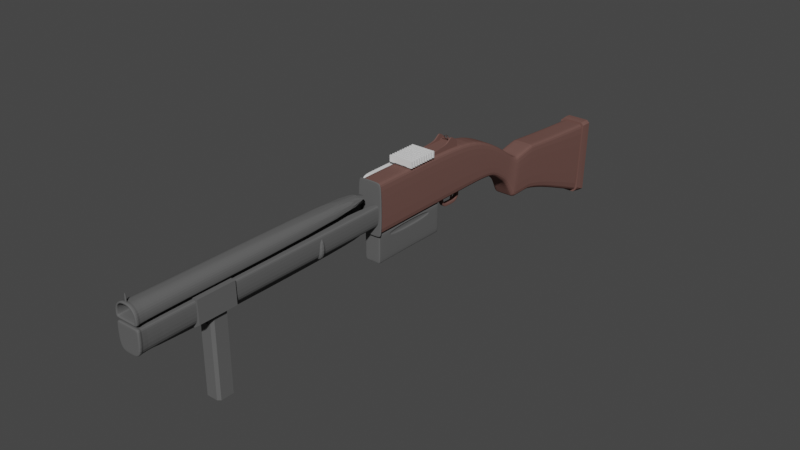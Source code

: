 # Source: Pumppis.blend  (saved by Blender 2.80.59; exported with 4.5.12 LTS)
import bpy
from mathutils import Matrix  # noqa: F401  (used for matrix-valued properties, if any)

bpy.ops.wm.read_factory_settings(use_empty=True)
scene = bpy.context.scene
scene.name = 'Scene'

# ---- collections
col_collection = bpy.data.collections.new('Collection'); scene.collection.children.link(col_collection)
col_booleans = bpy.data.collections.new('Booleans'); scene.collection.children.link(col_booleans)

# ---- materials (node trees are filled in below, after node groups)
mat_wood = bpy.data.materials.new('Wood')
mat_wood.use_transparent_shadow = False
mat_wood.roughness = 0.25
mat_metal = bpy.data.materials.new('Metal')
mat_metal.alpha_threshold = 0.0
mat_metal.use_transparent_shadow = False
mat_metal.roughness = 0.5
mat_metal.line_color = (0.0, 0.0, 0.0, 1.0)

# ---- material node trees
mat_wood.use_nodes = True; mat_wood.node_tree.nodes.clear()
_N = mat_wood.node_tree.nodes; _L = mat_wood.node_tree.links
n0 = _N.new('ShaderNodeOutputMaterial'); n0.name = 'Material Output'; n0.location = (300, 300)
n1 = _N.new('ShaderNodeBsdfPrincipled'); n1.name = 'Principled BSDF'; n1.location = (10, 300)
n1.distribution = 'GGX'
n1.subsurface_method = 'BURLEY'
n1.inputs[0].default_value = (0.1626, 0.08654, 0.07475, 1.0)
n1.inputs[3].default_value = 1.45
n1.inputs[13].default_value = 0.0
_L.new(n1.outputs[0], n0.inputs[0])
n0.is_active_output = True
mat_metal.use_nodes = True; mat_metal.node_tree.nodes.clear()
_N = mat_metal.node_tree.nodes; _L = mat_metal.node_tree.links
n0 = _N.new('ShaderNodeOutputMaterial'); n0.name = 'Material Output'; n0.location = (300, 300)
n1 = _N.new('ShaderNodeBsdfPrincipled'); n1.name = 'Principled BSDF'; n1.location = (10, 300)
n1.distribution = 'GGX'
n1.subsurface_method = 'BURLEY'
n1.inputs[0].default_value = (0.1193, 0.1193, 0.1193, 1.0)
n1.inputs[3].default_value = 1.45
n1.inputs[13].default_value = 0.0
_L.new(n1.outputs[0], n0.inputs[0])
n0.is_active_output = True

# ---- world
world_world = bpy.data.worlds.new('World'); scene.world = world_world
world_world.use_nodes = True; world_world.node_tree.nodes.clear()
_N = world_world.node_tree.nodes; _L = world_world.node_tree.links
n0 = _N.new('ShaderNodeOutputWorld'); n0.name = 'World Output'; n0.location = (300, 300)
n1 = _N.new('ShaderNodeBackground'); n1.name = 'Background'; n1.location = (10, 300)
n1.inputs[0].default_value = (0.05088, 0.05088, 0.05088, 1.0)
_L.new(n1.outputs[0], n0.inputs[0])
n0.is_active_output = True
world_world.color = (0.05088, 0.05088, 0.05088)
world_world.use_sun_shadow = False
world_world.sun_shadow_jitter_overblur = 0.0

# ---- meshes
me_cube_001 = bpy.data.meshes.new('Cube.001')
me_cube_001.from_pydata([(0.0, 0.2069, -0.08424), (0.0, 0.2069, 0.05767), (0.0, 0.09002, -0.08424), (0.0, 0.09002, 0.08424), (0.0, -0.2989, -0.08424), (0.0, 0.2807, -0.0895), (0.0, 0.3021, 0.00474), (0.0, 0.33, -0.1268), (0.0, 0.3563, -0.03294), (0.0, 0.3601, -0.1486), (0.0, 0.3891, -0.05836), (0.0, 0.402, -0.2137), (0.0, 0.4297, -0.06214), (0.0, 0.4809, -0.2133), (0.0, 0.4961, -0.05036), (0.0, 0.613, -0.06176), (0.0, 0.5636, -0.2329), (0.03793, 0.2069, 0.04911), (0.03018, 0.2069, 0.05767), (0.03793, -0.2989, 0.07579), (0.03018, -0.2989, 0.08424), (0.03018, 0.09002, 0.08424), (0.03793, 0.09002, 0.07577), (0.03793, 0.3004, -0.002916), (0.03018, 0.3021, 0.00474), (0.03793, 0.3541, -0.04076), (0.03018, 0.3562, -0.03339), (0.03803, 0.3859, -0.06674), (0.03028, 0.3891, -0.05836), (0.0424, 0.4268, -0.06935), (0.0345, 0.4275, -0.06225), (0.0424, 0.4936, -0.05779), (0.03465, 0.4961, -0.05036), (0.0424, 0.6105, -0.07029), (0.03465, 0.613, -0.06176), (0.02742, 0.2069, -0.08424), (0.03793, 0.2069, -0.07299), (0.02742, -0.2989, -0.08424), (0.03793, -0.2989, -0.07309), (0.03793, 0.09002, -0.07307), (0.02742, 0.09002, -0.08424), (0.02742, 0.2807, -0.0895), (0.03793, 0.283, -0.07944), (0.02742, 0.33, -0.1268), (0.03793, 0.3329, -0.1171), (0.02752, 0.3601, -0.1486), (0.03803, 0.3645, -0.1371), (0.0424, 0.4061, -0.2036), (0.03189, 0.402, -0.2137), (0.03189, 0.4809, -0.2133), (0.0424, 0.4845, -0.2025), (0.0424, 0.5673, -0.2205), (0.03189, 0.5636, -0.2329), (0.03189, 0.8033, -0.3343), (0.0, 0.8033, -0.3343), (0.0, 0.8188, -0.07563), (0.03465, 0.8188, -0.07563), (0.0424, 0.8182, -0.08425), (0.0424, 0.8042, -0.3208), (0.0483, 0.8572, -0.07866), (0.03817, 0.8633, -0.08462), (0.03389, 0.8635, -0.08083), (0.03801, 0.8576, -0.06952), (0.0, 0.8635, -0.08069), (0.0, 0.8576, -0.06952), (0.03435, 0.8452, -0.3475), (0.0298, 0.851, -0.3465), (0.03817, 0.8513, -0.3382), (0.0483, 0.8452, -0.3375), (0.0, 0.8452, -0.3475), (0.0, 0.851, -0.3464), (0.0, 0.821, -0.3426), (0.0, 0.8022, -0.3401), (0.03801, 0.8373, -0.06822), (0.03735, 0.8184, -0.06929), (0.0483, 0.8367, -0.07736), (0.04729, 0.8177, -0.07813), (0.0473, 0.8031, -0.3263), (0.0483, 0.8219, -0.3283), (0.03383, 0.8022, -0.3401), (0.03435, 0.821, -0.3426), (0.0, 0.8184, -0.06929), (0.0, 0.8373, -0.06822), (0.0, 0.4097, -0.06728), (0.0, 0.3913, -0.2078), (0.03351, 0.4073, -0.06832), (0.04147, 0.4066, -0.07471), (0.03149, 0.3913, -0.2078), (0.04199, 0.3955, -0.1975), (0.007289, 0.01503, -0.07569), (0.007289, 0.04564, -0.07201), (0.007289, 0.0341, -0.1046), (0.007289, 0.04327, -0.103), (0.0, 0.04564, -0.07201), (0.0, 0.01503, -0.07569), (0.0, 0.0341, -0.1046), (0.0, 0.04327, -0.103), (0.007289, 0.03921, -0.1188), (0.0, 0.03921, -0.1188), (0.007289, 0.04673, -0.1121), (0.0, 0.04673, -0.1121), (0.007289, 0.04962, -0.1283), (0.0, 0.04962, -0.1283), (0.007289, 0.05238, -0.1174), (0.0, 0.05238, -0.1174), (0.007289, 0.06169, -0.1304), (1.296e-09, 0.06169, -0.1304), (0.007289, 0.06218, -0.119), (1.223e-09, 0.06218, -0.119), (0.007289, 0.08116, -0.1313), (1.025e-09, 0.08116, -0.1313), (0.007289, 0.08126, -0.1199), (9.539e-10, 0.08126, -0.1199), (0.007289, 0.09468, -0.131), (1.025e-09, 0.09468, -0.131), (0.007289, 0.09414, -0.1196), (9.539e-10, 0.09414, -0.1196), (0.007289, 0.1037, -0.1299), (1.025e-09, 0.1037, -0.1299), (0.007289, 0.1015, -0.1188), (9.539e-10, 0.1015, -0.1188), (0.007289, 0.1128, -0.1251), (0.0, 0.1128, -0.1251), (0.007289, 0.1083, -0.1152), (0.0, 0.1083, -0.1152), (0.007289, 0.121, -0.1162), (0.0, 0.121, -0.1162), (0.007289, 0.1133, -0.1108), (0.0, 0.1133, -0.1108), (0.007289, 0.1233, -0.1045), (1.025e-09, 0.1233, -0.1045), (0.007289, 0.1141, -0.1052), (9.539e-10, 0.1141, -0.1052), (0.007289, 0.1225, -0.09128), (1.025e-09, 0.1225, -0.09128), (0.007289, 0.1133, -0.09236), (9.539e-10, 0.1133, -0.09236), (0.007289, 0.124, -0.07979), (0.0, 0.124, -0.07979), (0.007289, 0.1067, -0.08108), (0.0, 0.1067, -0.08108), (0.007289, 0.0306, -0.0917), (0.007289, 0.03942, -0.09181), (0.0, 0.03942, -0.09181), (0.0, 0.0306, -0.0917), (0.0, 0.09718, -0.1041), (0.0, 0.09234, -0.1021), (0.002226, 0.09718, -0.1041), (0.002226, 0.09234, -0.1021), (0.002226, 0.09299, -0.09444), (0.002226, 0.08997, -0.08354), (0.002226, 0.09809, -0.09475), (0.002226, 0.09508, -0.08354), (0.0, 0.09809, -0.09475), (0.0, 0.09508, -0.08354), (0.0, 0.09299, -0.09444), (0.0, 0.08997, -0.08354), (0.002226, 0.09428, -0.111), (0.0, 0.09428, -0.111), (0.0, 0.09013, -0.1074), (0.002226, 0.09013, -0.1074), (0.001721, 0.08783, -0.1168), (0.0, 0.08783, -0.1168), (0.0, 0.08556, -0.1144), (0.001721, 0.08556, -0.1144), (0.002226, 0.09703, -0.08914), (0.002226, 0.09193, -0.08899), (0.0, 0.09193, -0.08899), (0.0, 0.09703, -0.08914), (0.02477, -0.03037, 0.07146), (0.02477, -0.03037, 0.09284), (0.02477, 0.08407, 0.07146), (0.02477, 0.08407, 0.09284), (0.0, 0.08407, 0.06595), (0.0, 0.08407, 0.09284), (0.0, -0.03037, 0.06595), (0.0, -0.03037, 0.09284), (0.02089, 0.08407, 0.09284), (0.02089, -0.03037, 0.07146), (0.02089, 0.08407, 0.07146), (0.02089, -0.03037, 0.09284), (0.02089, 0.08407, 0.09382), (0.02477, 0.08407, 0.09382), (0.02477, -0.03037, 0.0944), (0.02089, -0.03037, 0.0944), (0.02477, 0.04101, 0.07146), (0.02477, 0.06815, 0.07146), (0.02477, 0.06815, 0.09284), (0.02477, 0.04101, 0.09284), (0.0, 0.06815, 0.09284), (0.0, 0.04101, 0.09284), (0.0, 0.06815, 0.06595), (0.0, 0.04101, 0.06595), (0.02089, 0.06815, 0.09284), (0.02089, 0.04101, 0.09284), (0.02089, 0.06815, 0.07146), (0.02089, 0.04101, 0.07146), (0.02477, 0.06815, 0.1076), (0.02477, 0.04101, 0.106), (0.02089, 0.06815, 0.1076), (0.02089, 0.04101, 0.106), (0.02477, 0.05458, 0.07146), (0.02477, 0.05458, 0.09284), (0.0, 0.05458, 0.09284), (0.0, 0.05458, 0.06595), (0.02089, 0.05458, 0.09284), (0.02089, 0.05458, 0.07146), (0.02477, 0.05458, 0.1171), (0.02089, 0.05458, 0.1171), (0.02477, 0.02786, 0.09284), (0.0, 0.02786, 0.09284), (0.0, 0.02786, 0.06595), (0.02089, 0.02786, 0.09284), (0.02089, 0.02786, 0.07146), (0.02477, 0.02786, 0.09588), (0.02089, 0.02786, 0.09588), (0.02477, 0.02786, 0.07146), (0.02007, 0.05448, 0.0895), (0.02007, 0.05448, 0.09873), (0.02007, 0.06677, 0.0895), (0.02007, 0.06677, 0.09873), (0.0, 0.06677, 0.0895), (0.0, 0.06677, 0.09873), (0.0, 0.05448, 0.0895), (0.0, 0.05448, 0.09873), (0.0, -0.2989, 0.08424), (0.0, -0.303, -0.08424), (0.0, -0.303, 0.08424), (0.0, -1.181, 0.07831), (0.0, -1.181, 0.03167), (0.0, -0.3006, 0.07831), (0.0, -0.3006, 0.03167), (0.0, -0.3031, -0.08895), (0.0, -0.2988, -0.08895), (0.0, -0.2988, 0.08895), (0.0, -0.3031, 0.08895), (0.01616, -0.3006, 0.07831), (0.03515, -0.3006, 0.06323), (0.03515, -1.181, 0.06323), (0.01616, -1.181, 0.07831), (0.03515, -0.3006, 0.034), (0.03222, -0.3006, 0.03167), (0.03222, -1.181, 0.03167), (0.03515, -1.181, 0.034), (0.01926, -1.181, -0.06029), (0.0, -0.3006, 0.01543), (0.0, -1.181, 0.01543), (0.002855, -1.177, 0.09399), (0.0, -1.177, 0.1079), (0.002855, -1.173, 0.09399), (0.0, -1.173, 0.1079), (0.0, -1.173, 0.09399), (0.0, -1.177, 0.09399), (0.0, -1.171, 0.07831), (0.0, -1.171, 0.03167), (0.01616, -1.171, 0.07831), (0.03515, -1.171, 0.06323), (0.03222, -1.171, 0.03167), (0.03515, -1.171, 0.034), (0.0, -1.171, -0.06029), (0.0, -1.181, -0.06376), (0.0, -1.17, 0.08277), (0.0, -1.182, 0.08277), (0.0, -1.17, 0.02796), (0.0, -1.182, 0.02796), (0.0175, -1.17, 0.08277), (0.0175, -1.182, 0.08277), (0.0401, -1.182, 0.06505), (0.0401, -1.182, 0.03069), (0.03642, -1.182, 0.02796), (0.0401, -1.17, 0.03069), (0.02184, -1.181, -0.06376), (0.04118, -1.17, -0.05132), (0.0, -1.181, 0.02004), (0.0401, -1.17, 0.06505), (0.03642, -1.17, 0.02796), (0.02184, -1.17, -0.06376), (0.0, -1.17, 0.02004), (0.0, -1.181, 0.07221), (0.0, -1.181, 0.03675), (0.03147, -1.181, 0.06075), (0.01703, -1.181, 0.07221), (0.02924, -1.181, 0.03675), (0.03147, -1.181, 0.03852), (0.01703, -1.018, 0.07221), (0.03147, -1.018, 0.06075), (0.0, -1.018, 0.07221), (0.03147, -1.018, 0.03852), (0.02924, -1.018, 0.03675), (0.0, -1.018, 0.03675), (0.004745, -1.17, -0.05792), (0.004745, -0.299, -0.05792), (0.0, -0.299, -0.08329), (0.0, -0.299, -0.05792), (0.0, -1.17, -0.06238), (0.0, -1.17, -0.05792), (0.03793, -0.2989, -0.07673), (0.02918, -0.2989, -0.08424), (0.02918, -0.2989, 0.08424), (0.03793, -0.2989, 0.07673), (0.03793, -0.303, 0.07673), (0.02918, -0.303, 0.08424), (0.02918, -0.303, -0.08424), (0.03793, -0.303, -0.07673), (0.04475, -0.2988, -0.08147), (0.03612, -0.2988, -0.08895), (0.03612, -0.2988, 0.08895), (0.04475, -0.2988, 0.08147), (0.04475, -0.3031, -0.08147), (0.03612, -0.3031, -0.08895), (0.03612, -0.3031, 0.08895), (0.04475, -0.3031, 0.08147), (0.0, -1.181, -0.06029), (0.0, -0.3006, -0.06029), (0.03515, -0.3006, -0.04905), (0.01926, -0.3006, -0.06029), (0.03515, -1.181, -0.04905), (0.01926, -1.171, -0.06029), (0.03515, -1.171, -0.04905), (0.0, -1.171, 0.01543), (0.0, -1.17, -0.06376), (0.04118, -1.181, -0.05132), (0.003023, -1.17, -0.06238), (0.004745, -1.17, -0.06066), (0.004745, -0.299, -0.08157), (0.003023, -0.299, -0.08329), (0.004745, -1.15, -0.05792), (0.0, -1.15, -0.05792), (0.0, -1.15, -0.08329), (0.003023, -1.15, -0.08329), (0.004745, -1.15, -0.08157), (0.03194, -1.171, 0.01543), (0.03515, -1.171, 0.01241), (0.04118, -1.181, 0.01699), (0.03791, -1.181, 0.02004), (0.03195, -0.3006, 0.01543), (0.03515, -0.3006, 0.01242), (0.03515, -1.181, 0.01237), (0.03183, -1.181, 0.01543), (0.04118, -1.17, 0.017), (0.03793, -1.17, 0.02004), (0.0, -0.558, -0.06575), (0.0, -0.5276, -0.06575), (0.04275, -0.5276, 0.0193), (0.04275, -0.558, 0.0193), (0.04374, -0.5276, -0.05156), (0.02464, -0.5276, -0.0655), (0.02464, -0.558, -0.0655), (0.04374, -0.558, -0.05156), (0.0, -0.5276, 0.0209), (0.0, -0.558, 0.0209), (0.01419, -0.5276, -0.06563), (0.01419, -0.558, -0.06563), (0.002855, -1.177, 0.07697), (0.002855, -1.173, 0.07697), (0.0, -1.177, 0.07697), (0.0, -1.173, 0.07697), (-0.02366, -0.1682, 0.07877), (-0.02739, -0.1682, 0.09303), (-0.02366, -0.02876, 0.07877), (-0.02739, -0.02876, 0.09303), (0.03112, -0.1682, 0.07877), (0.02739, -0.1682, 0.09303), (0.03112, -0.02876, 0.07877), (0.02739, -0.02876, 0.09303), (0.01285, -0.02876, 0.07877), (-0.005387, -0.02876, 0.07877), (-0.009119, -0.02876, 0.09869), (0.009119, -0.02876, 0.09869), (-0.005387, -0.1682, 0.07877), (0.01285, -0.1682, 0.07877), (0.009119, -0.1682, 0.09869), (-0.009119, -0.1682, 0.09869), (-0.01786, -0.02876, 0.07877), (-0.02159, -0.1682, 0.09881), (-0.02159, -0.02876, 0.09881), (-0.01786, -0.1682, 0.07877), (0.02159, -0.02876, 0.09881), (0.02532, -0.1682, 0.07877), (0.02532, -0.02876, 0.07877), (0.02159, -0.1682, 0.09881), (0.02804, -0.05114, -0.11), (0.02804, -0.2531, -0.11), (0.0, -0.2929, -0.1159), (0.0, -0.2579, -0.0839), (0.0, -0.04635, -0.0839), (0.02804, -0.2531, -0.08981), (0.02804, -0.05114, -0.08981), (0.0, -0.04635, -0.1866), (0.0, -0.2579, -0.1866), (0.02804, -0.04635, -0.1159), (0.02804, -0.2579, -0.1159), (0.02361, -0.05114, -0.11), (0.02361, -0.2531, -0.11), (0.02361, -0.05114, -0.08981), (0.02361, -0.2531, -0.08981), (0.0253, -0.01887, -0.1192), (0.0, -0.01887, -0.1192), (0.0253, -0.01887, -0.1819), (0.0, -0.01887, -0.1819), (0.0, -0.2098, -0.1819), (0.0253, -0.2098, -0.1819), (0.0, -0.2098, -0.1192), (0.0253, -0.2098, -0.1192), (0.02804, -0.04635, -0.08744), (0.02449, -0.04635, -0.0839), (0.02804, -0.2579, -0.08744), (0.02449, -0.2579, -0.0839), (0.02804, -0.04635, -0.1838), (0.0246, -0.04635, -0.1866), (0.02804, -0.2579, -0.1838), (0.0246, -0.2579, -0.1866), (0.02703, -0.2929, -0.1159), (0.02804, -0.2919, -0.1159), (0.0, -0.2919, -0.1866), (0.0, -0.2929, -0.1842), (0.0, -0.2929, -0.0849), (0.0, -0.2919, -0.0839), (0.02703, -0.2929, -0.08786), (0.02804, -0.2919, -0.08744), (0.02408, -0.2929, -0.0849), (0.02449, -0.2919, -0.0839), (0.02536, -0.2929, -0.1842), (0.0246, -0.2919, -0.1866), (0.02703, -0.2929, -0.1832), (0.02804, -0.2919, -0.1838), (0.02453, -0.009832, -0.1161), (0.0, -0.009832, -0.1168), (0.02804, -0.01122, -0.1159), (0.02678, -0.009832, -0.116), (0.0, -0.009832, -0.1851), (0.0, -0.009832, -0.1866), (0.0, -0.01122, -0.0839), (0.0, -0.009832, -0.0856), (0.02449, -0.009832, -0.08561), (0.02449, -0.01122, -0.0839), (0.0268, -0.009832, -0.08796), (0.02804, -0.01122, -0.08744), (0.02678, -0.009832, -0.1833), (0.02804, -0.01122, -0.1838), (0.0246, -0.01122, -0.1866), (0.0246, -0.009832, -0.1851), (-0.003676, 0.06071, 0.1135), (-0.003676, 0.05753, 0.1135), (-0.006383, 0.06071, 0.1108), (-0.006383, 0.05753, 0.1108), (-0.007374, 0.06071, 0.1071), (-0.007374, 0.05753, 0.1071), (-0.006383, 0.06071, 0.1034), (-0.006383, 0.05753, 0.1034), (-0.003676, 0.06071, 0.1007), (-0.003676, 0.05753, 0.1007), (-0.003381, 0.06058, 0.113), (-0.003381, 0.05765, 0.113), (-0.005873, 0.06058, 0.1105), (-0.005873, 0.05765, 0.1105), (-0.006785, 0.06058, 0.1071), (-0.006785, 0.05765, 0.1071), (-0.005873, 0.06058, 0.1037), (-0.005873, 0.05765, 0.1037), (-0.003382, 0.06058, 0.1012), (-0.003382, 0.05765, 0.1012), (-0.01249, 0.06071, 0.1031), (-0.01249, 0.05753, 0.1031), (-0.01249, 0.06071, 0.09852), (-0.01249, 0.05753, 0.09852), (-0.008757, 0.05753, 0.1091), (-0.007631, 0.05753, 0.1095), (-0.007631, 0.06071, 0.1095), (-0.008757, 0.06071, 0.1091), (0.0, 0.06071, 0.1145), (0.0, 0.05753, 0.1145), (0.003676, 0.06071, 0.1135), (0.003676, 0.05753, 0.1135), (0.006383, 0.06071, 0.1108), (0.006383, 0.05753, 0.1108), (0.007374, 0.06071, 0.1071), (0.007374, 0.05753, 0.1071), (0.006383, 0.06071, 0.1034), (0.006383, 0.05753, 0.1034), (0.003676, 0.06071, 0.1007), (0.003676, 0.05753, 0.1007), (0.0, 0.06071, 0.09972), (0.0, 0.05753, 0.09972), (0.0, 0.06058, 0.1139), (0.0, 0.05765, 0.1139), (0.0, 0.06058, 0.1003), (0.0, 0.05765, 0.1003), (0.003381, 0.06058, 0.113), (0.003381, 0.05765, 0.113), (0.005873, 0.06058, 0.1105), (0.005873, 0.05765, 0.1105), (0.006785, 0.06058, 0.1071), (0.006785, 0.05765, 0.1071), (0.005873, 0.06058, 0.1037), (0.005873, 0.05765, 0.1037), (0.003382, 0.06058, 0.1012), (0.003382, 0.05765, 0.1012), (0.0, 0.06071, 0.09864), (0.0, 0.05753, 0.09864), (0.01249, 0.06071, 0.1031), (0.01249, 0.05753, 0.1031), (0.01249, 0.06071, 0.09852), (0.01249, 0.05753, 0.09852), (0.008757, 0.05753, 0.1091), (0.007631, 0.05753, 0.1095), (0.007631, 0.06071, 0.1095), (0.008757, 0.06071, 0.1091), (-0.01156, 0.06071, 0.108), (-0.01249, 0.06071, 0.1066), (-0.01149, 0.06071, 0.1075), (-0.01249, 0.05753, 0.1066), (-0.01156, 0.05753, 0.108), (-0.01149, 0.05753, 0.1075), (0.01249, 0.06071, 0.1066), (0.01156, 0.06071, 0.108), (0.01149, 0.06071, 0.1075), (0.01156, 0.05753, 0.108), (0.01249, 0.05753, 0.1066), (0.01149, 0.05753, 0.1075)], [], [(35, 0, 5, 41), (40, 2, 0, 35), (41, 5, 7, 43), (3, 225, 20, 21), (43, 7, 9, 45), (1, 18, 24, 6), (87, 84, 11, 48), (3, 21, 18, 1), (48, 11, 13, 49), (6, 24, 26, 8), (83, 85, 30, 12), (8, 26, 28, 10), (12, 30, 32, 14), (49, 13, 16, 52), (56, 34, 33, 57), (14, 32, 34, 15), (18, 21, 22, 17), (19, 22, 21, 20), (17, 23, 24, 18), (23, 25, 26, 24), (25, 27, 28, 26), (85, 28, 27, 86), (32, 30, 29, 31), (34, 32, 31, 33), (40, 37, 4, 2), (40, 35, 36, 39), (39, 38, 37, 40), (42, 36, 35, 41), (44, 42, 41, 43), (46, 44, 43, 45), (48, 49, 50, 47), (87, 48, 47, 88), (49, 52, 51, 50), (82, 73, 62, 64), (80, 71, 69, 65), (52, 53, 58, 51), (52, 16, 54, 53), (80, 65, 68, 78), (15, 34, 56, 55), (62, 73, 75, 59), (56, 57, 76, 74), (58, 53, 79, 77), (60, 61, 62, 59), (64, 62, 61, 63), (66, 67, 68, 65), (70, 66, 65, 69), (67, 66, 70, 63, 61, 60), (55, 56, 74, 81), (80, 78, 77, 79), (71, 80, 79, 72), (74, 76, 75, 73), (73, 82, 81, 74), (53, 54, 72, 79), (45, 87, 88, 46), (30, 85, 86, 29), (10, 28, 85, 83), (45, 9, 84, 87), (142, 90, 93, 143), (141, 89, 90, 142), (95, 91, 97, 98), (141, 91, 95, 144), (144, 143, 93, 94), (90, 89, 94, 93), (97, 99, 103, 101), (96, 95, 98, 100), (91, 92, 99, 97), (92, 96, 100, 99), (103, 104, 108, 107), (99, 100, 104, 103), (98, 97, 101, 102), (100, 98, 102, 104), (108, 106, 110, 112), (102, 101, 105, 106), (104, 102, 106, 108), (101, 103, 107, 105), (111, 112, 116, 115), (105, 107, 111, 109), (107, 108, 112, 111), (106, 105, 109, 110), (115, 116, 120, 119), (110, 109, 113, 114), (112, 110, 114, 116), (109, 111, 115, 113), (120, 118, 122, 124), (114, 113, 117, 118), (116, 114, 118, 120), (113, 115, 119, 117), (123, 124, 128, 127), (117, 119, 123, 121), (119, 120, 124, 123), (118, 117, 121, 122), (126, 125, 129, 130), (122, 121, 125, 126), (124, 122, 126, 128), (121, 123, 127, 125), (132, 130, 134, 136), (128, 126, 130, 132), (125, 127, 131, 129), (127, 128, 132, 131), (135, 136, 140, 139), (129, 131, 135, 133), (131, 132, 136, 135), (130, 129, 133, 134), (137, 139, 140, 138), (134, 133, 137, 138), (136, 134, 138, 140), (133, 135, 139, 137), (95, 96, 143, 144), (89, 141, 144, 94), (91, 141, 142, 92), (92, 142, 143, 96), (157, 160, 164, 161), (168, 154, 152, 165), (165, 152, 150, 166), (149, 155, 146, 148), (151, 149, 148, 147), (153, 151, 147, 145), (152, 154, 156, 150), (148, 146, 159, 160), (166, 150, 156, 167), (145, 147, 157, 158), (147, 148, 160, 157), (162, 161, 164, 163), (160, 159, 163, 164), (158, 157, 161, 162), (149, 166, 167, 155), (151, 165, 166, 149), (153, 168, 165, 151), (179, 177, 172, 171), (216, 209, 170, 169), (213, 216, 169, 178), (212, 210, 176, 180), (178, 180, 176, 175), (169, 170, 180, 178), (180, 170, 183, 184), (211, 213, 178, 175), (173, 174, 177, 179), (214, 215, 184, 183), (172, 177, 181, 182), (187, 172, 182, 197), (212, 180, 184, 215), (177, 193, 199, 181), (205, 194, 200, 208), (209, 188, 198, 214), (202, 187, 197, 207), (182, 181, 199, 197), (207, 208, 200, 198), (173, 179, 195, 191), (204, 206, 196, 192), (177, 174, 189, 193), (205, 203, 190, 194), (179, 171, 186, 195), (206, 201, 185, 196), (171, 172, 187, 186), (201, 202, 188, 185), (186, 187, 202, 201), (195, 186, 201, 206), (193, 189, 203, 205), (191, 195, 206, 204), (197, 199, 208, 207), (188, 202, 207, 198), (193, 205, 208, 199), (170, 209, 214, 183), (194, 212, 215, 200), (198, 200, 215, 214), (192, 196, 213, 211), (194, 190, 210, 212), (196, 185, 216, 213), (185, 188, 209, 216), (221, 222, 220, 219), (219, 220, 218, 217), (221, 219, 217, 223), (220, 222, 224, 218), (217, 218, 224, 223), (27, 46, 88, 86), (78, 75, 76, 77), (59, 68, 67, 60), (33, 51, 58, 57), (75, 78, 68, 59), (57, 58, 77, 76), (22, 39, 36, 17), (31, 50, 51, 33), (29, 47, 50, 31), (86, 88, 47, 29), (25, 44, 46, 27), (23, 42, 44, 25), (17, 36, 42, 23), (39, 22, 19, 38), (302, 226, 232, 309), (231, 230, 236, 237, 240, 241), (233, 305, 309, 232), (227, 301, 310, 235), (258, 256, 274, 270), (300, 303, 308, 311), (4, 297, 305, 233), (306, 234, 235, 310), (304, 307, 311, 308), (298, 225, 234, 306), (226, 302, 303, 300, 301, 227), (316, 244, 271, 321), (244, 312, 260, 271), (257, 241, 240, 258), (259, 317, 276, 320), (243, 242, 269, 268), (242, 229, 264, 269), (331, 319, 277, 340), (251, 250, 249), (249, 250, 248, 247), (251, 249, 354, 356), (247, 248, 252), (240, 237, 256, 258), (272, 339, 333, 321), (236, 230, 253, 255), (236, 255, 256, 237), (231, 241, 257, 254), (317, 318, 272, 276), (318, 332, 339, 272), (228, 239, 266, 262), (313, 315, 317, 259), (263, 275, 269, 264), (265, 266, 267, 274), (265, 261, 262, 266), (270, 274, 267, 268), (320, 276, 271, 260), (334, 340, 277, 273), (269, 275, 270, 268), (316, 337, 338, 246, 312, 244), (271, 276, 272, 321), (257, 258, 270, 275), (337, 316, 321, 333), (239, 238, 267, 266), (255, 253, 261, 265), (246, 338, 334, 273), (256, 255, 265, 274), (238, 243, 268, 267), (331, 335, 245, 319), (254, 257, 275, 263), (242, 243, 283, 282), (229, 242, 282, 279), (238, 239, 281, 280), (243, 238, 280, 283), (239, 228, 278, 281), (279, 282, 288, 289), (284, 286, 289, 288, 287, 285), (282, 283, 287, 288), (280, 281, 284, 285), (283, 280, 285, 287), (281, 278, 286, 284), (322, 323, 290, 295, 294), (330, 326, 290, 323), (326, 327, 295, 290), (292, 293, 291, 324, 325), (305, 297, 296, 304), (298, 306, 307, 299), (306, 310, 311, 307), (309, 305, 304, 308), (300, 311, 310, 301), (302, 309, 308, 303), (296, 299, 307, 304), (297, 4, 225, 298, 299, 296), (317, 315, 314, 318), (329, 325, 324, 330), (328, 329, 322, 294), (292, 325, 329, 328), (322, 329, 330, 323), (291, 293, 327, 326), (324, 291, 326, 330), (334, 338, 337, 333), (332, 336, 335, 331), (333, 339, 340, 334), (339, 332, 331, 340), (314, 336, 332, 318), (351, 346, 347, 352), (347, 346, 345, 348), (345, 343, 344, 348), (344, 343, 349, 350), (348, 344, 350, 341, 352, 347), (345, 346, 351, 342, 349, 343), (342, 351, 352, 341), (356, 354, 353, 355), (249, 247, 353, 354), (247, 252, 355, 353), (357, 358, 360, 359), (379, 377, 364, 363), (363, 364, 362, 361), (376, 374, 358, 357), (379, 363, 361, 378), (375, 360, 358, 374), (377, 368, 371, 380), (368, 367, 372, 371), (373, 366, 369, 376), (366, 365, 370, 369), (378, 380, 371, 370), (370, 371, 372, 369), (373, 375, 367, 366), (366, 367, 368, 365), (359, 360, 375, 373), (359, 373, 376, 357), (367, 375, 374, 372), (369, 372, 374, 376), (361, 362, 380, 378), (364, 377, 380, 362), (365, 379, 378, 370), (365, 368, 377, 379), (408, 390, 391, 410), (411, 389, 388, 409), (383, 412, 418, 420, 416), (414, 389, 411, 423), (441, 426, 429, 438), (386, 382, 393, 395), (387, 381, 390, 404), (433, 434, 426, 427), (422, 424, 412, 383, 415), (382, 386, 406, 391), (407, 384, 417, 421), (390, 428, 437, 404), (381, 382, 391, 390), (386, 387, 404, 406), (405, 385, 384, 407), (382, 381, 392, 393), (387, 386, 395, 394), (381, 387, 394, 392), (413, 391, 406, 419), (399, 398, 401, 400), (401, 403, 402, 400), (396, 397, 402, 403), (398, 396, 403, 401), (410, 425, 423, 411), (405, 407, 406, 404), (439, 408, 409, 440), (419, 406, 407, 421), (393, 392, 394, 395), (411, 409, 408, 410), (427, 426, 441, 430), (420, 418, 419, 421), (416, 420, 421, 417), (418, 412, 413, 419), (424, 422, 423, 425), (412, 424, 425, 413), (422, 415, 414, 423), (410, 391, 413, 425), (434, 436, 429, 426), (435, 405, 404, 437), (440, 431, 388, 409), (435, 432, 385, 405), (436, 434, 435, 437), (434, 433, 432, 435), (437, 428, 429, 436), (439, 440, 441, 438), (440, 431, 430, 441), (438, 429, 428, 439), (439, 428, 390, 408), (450, 448, 462, 464), (444, 445, 467, 468), (470, 471, 443, 442), (442, 443, 445, 444), (445, 447, 513, 512, 466, 467), (469, 466, 512, 508), (484, 452, 453, 485), (452, 454, 455, 453), (454, 456, 457, 455), (456, 458, 459, 457), (458, 460, 461, 459), (460, 486, 487, 461), (446, 448, 458, 456), (449, 447, 457, 459), (442, 444, 454, 452), (445, 443, 453, 455), (448, 450, 460, 458), (451, 449, 459, 461), (444, 446, 456, 454), (447, 445, 455, 457), (470, 442, 452, 484), (450, 482, 486, 460), (443, 471, 485, 453), (483, 451, 461, 487), (476, 516, 515, 507, 506, 474), (448, 446, 510, 509, 462), (462, 463, 465, 464), (464, 465, 499, 498), (447, 449, 463, 511, 513), (449, 451, 465, 463), (509, 511, 463, 462), (482, 450, 464, 498), (451, 483, 499, 465), (466, 469, 468, 467), (480, 502, 500, 478), (474, 506, 505, 475), (470, 472, 473, 471), (472, 474, 475, 473), (475, 505, 504, 517, 519, 477), (507, 515, 517, 504), (484, 485, 489, 488), (488, 489, 491, 490), (490, 491, 493, 492), (492, 493, 495, 494), (494, 495, 497, 496), (496, 497, 487, 486), (476, 492, 494, 478), (479, 495, 493, 477), (472, 488, 490, 474), (475, 491, 489, 473), (478, 494, 496, 480), (481, 497, 495, 479), (474, 490, 492, 476), (477, 493, 491, 475), (470, 484, 488, 472), (480, 496, 486, 482), (473, 489, 485, 471), (483, 487, 497, 481), (477, 519, 518, 501, 479), (500, 502, 503, 501), (502, 498, 499, 503), (514, 500, 501, 518), (479, 501, 503, 481), (478, 500, 514, 516, 476), (482, 498, 502, 480), (481, 503, 499, 483), (504, 505, 506, 507), (508, 509, 510), (511, 512, 513), (514, 515, 516), (517, 518, 519), (511, 509, 508, 512), (517, 515, 514, 518), (446, 444, 468, 469, 508, 510)])
me_cube_001.polygons.foreach_set('material_index', [0, 0, 0, 0, 0, 0, 0, 0, 0, 0, 0, 0, 0, 0, 0, 0, 0, 0, 0, 0, 0, 0, 0, 0, 0, 0, 0, 0, 0, 0, 0, 0, 0, 0, 0, 0, 0, 0, 0, 0, 0, 0, 0, 0, 0, 0, 0, 0, 0, 0, 0, 0, 0, 0, 0, 0, 0, 0, 0, 0, 0, 0, 0, 0, 0, 0, 0, 0, 0, 0, 0, 0, 0, 0, 0, 0, 0, 0, 0, 0, 0, 0, 0, 0, 0, 0, 0, 0, 0, 0, 0, 0, 0, 0, 0, 0, 0, 0, 0, 0, 0, 0, 0, 0, 0, 0, 0, 0, 0, 0, 0, 0, 0, 0, 0, 0, 0, 0, 0, 0, 0, 0, 0, 0, 0, 0, 0, 0, 0, 0, 0, 0, 0, 0, 0, 0, 0, 0, 0, 0, 0, 0, 0, 0, 0, 0, 0, 0, 0, 0, 0, 0, 0, 0, 0, 0, 0, 0, 0, 0, 0, 0, 0, 0, 0, 0, 0, 0, 0, 0, 0, 0, 0, 0, 0, 0, 0, 0, 0, 0, 0, 0, 0, 0, 0, 0, 0, 0, 1, 1, 1, 1, 1, 1, 1, 1, 1, 1, 1, 1, 1, 1, 1, 1, 1, 1, 1, 1, 1, 1, 1, 1, 1, 1, 1, 1, 1, 1, 1, 1, 1, 1, 1, 1, 1, 1, 1, 1, 1, 1, 1, 1, 1, 1, 1, 1, 1, 1, 1, 1, 1, 1, 1, 1, 1, 1, 1, 1, 1, 1, 1, 1, 1, 1, 1, 1, 1, 1, 1, 1, 1, 1, 1, 1, 1, 1, 1, 1, 1, 1, 1, 1, 1, 1, 1, 1, 1, 1, 1, 1, 1, 1, 1, 1, 1, 1, 1, 1, 1, 1, 1, 1, 1, 1, 1, 1, 1, 1, 1, 1, 1, 1, 1, 1, 1, 1, 1, 1, 1, 1, 1, 1, 1, 1, 1, 1, 1, 1, 1, 1, 1, 1, 1, 1, 1, 1, 1, 1, 1, 1, 1, 1, 1, 1, 1, 1, 1, 1, 1, 1, 1, 1, 1, 1, 1, 1, 1, 1, 1, 1, 1, 1, 0, 0, 0, 0, 0, 0, 0, 0, 0, 0, 0, 0, 0, 0, 0, 0, 0, 0, 0, 0, 0, 0, 0, 0, 0, 0, 0, 0, 0, 0, 0, 0, 0, 0, 0, 0, 0, 0, 0, 0, 0, 0, 0, 0, 0, 0, 0, 0, 0, 0, 0, 0, 0, 0, 0, 0, 0, 0, 0, 0, 0, 0, 0, 0, 0, 0, 0, 0, 0, 0, 0, 0, 0, 0])
_k = {(18, 21): 0.24706, (17, 22): 0.24706, (19, 22): 0.24706, (20, 21): 0.24706, (17, 23): 0.24706, (18, 24): 0.24706, (23, 25): 0.24706, (24, 26): 0.24706, (25, 27): 0.24706, (26, 28): 0.24706, (29, 30): 0.0549, (28, 85): 0.24706, (29, 86): 0.24706, (31, 32): 0.61176, (30, 32): 0.24706, (29, 31): 0.24706, (32, 34): 0.24706, (31, 33): 0.24706, (12, 30): 0.0549, (14, 32): 0.61176, (35, 40): 0.35686, (36, 39): 0.35686, (38, 39): 0.35686, (37, 40): 0.35686, (36, 42): 0.35686, (35, 41): 0.35686, (42, 44): 0.35686, (41, 43): 0.35686, (44, 46): 0.35686, (43, 45): 0.35686, (47, 48): 0.45098, (48, 49): 0.35686, (49, 50): 0.61176, (47, 50): 0.35686, (48, 87): 0.35686, (46, 88): 0.35686, (49, 52): 0.35686, (50, 51): 0.35686, (11, 48): 0.45098, (13, 49): 0.61176, (52, 53): 0.35686, (34, 56): 0.24706, (33, 57): 0.24706, (51, 58): 0.35686, (53, 58): 1.0, (53, 54): 1.0, (56, 57): 1.0, (55, 56): 1.0, (59, 60): 0.51765, (60, 61): 1.0, (61, 62): 0.51765, (59, 62): 1.0, (63, 64): 0.51765, (62, 64): 1.0, (61, 63): 1.0, (65, 66): 0.51765, (66, 67): 1.0, (67, 68): 0.51765, (65, 68): 1.0, (69, 70): 0.51765, (66, 70): 1.0, (65, 69): 1.0, (63, 70): 1.0, (77, 78): 0.76078, (75, 76): 1.0, (79, 80): 0.76078, (78, 80): 0.21961, (77, 79): 1.0, (71, 80): 0.21961, (72, 79): 1.0, (73, 74): 1.0, (74, 76): 1.0, (73, 75): 0.21961, (73, 82): 0.21961, (74, 81): 1.0, (65, 80): 1.0, (62, 73): 1.0, (59, 75): 1.0, (68, 78): 1.0, (30, 85): 0.24706, (27, 86): 0.24706, (45, 87): 0.35686, (47, 88): 0.35686, (87, 88): 0.45098, (85, 86): 0.0549, (83, 85): 0.0549, (84, 87): 0.45098, (91, 95): 0.00784, (91, 92): 0.00784, (91, 141): 1.0, (90, 142): 1.0, (89, 90): 1.0, (93, 143): 1.0, (92, 96): 0.00784, (95, 96): 0.00784, (93, 94): 1.0, (90, 93): 1.0, (95, 144): 1.0, (89, 94): 1.0, (97, 98): 0.00784, (97, 99): 0.00784, (99, 100): 0.00784, (98, 100): 0.00784, (91, 97): 0.34118, (92, 99): 0.34118, (101, 102): 0.00784, (101, 103): 0.00784, (103, 104): 0.00784, (102, 104): 0.00784, (99, 103): 0.34118, (97, 101): 0.34118, (105, 106): 0.00784, (105, 107): 0.00784, (107, 108): 0.00784, (106, 108): 0.00784, (103, 107): 0.34118, (101, 105): 0.34118, (109, 110): 0.00784, (109, 111): 0.00784, (111, 112): 0.00784, (110, 112): 0.00784, (107, 111): 0.34118, (105, 109): 0.34118, (113, 114): 0.00784, (113, 115): 0.00784, (115, 116): 0.00784, (114, 116): 0.00784, (111, 115): 0.34118, (109, 113): 0.34118, (117, 118): 0.00784, (117, 119): 0.00784, (119, 120): 0.00784, (118, 120): 0.00784, (115, 119): 0.34118, (113, 117): 0.34118, (121, 122): 0.00784, (121, 123): 0.00784, (123, 124): 0.00784, (122, 124): 0.00784, (119, 123): 0.34118, (117, 121): 0.34118, (125, 126): 0.00784, (125, 127): 0.00784, (127, 128): 0.00784, (126, 128): 0.00784, (123, 127): 0.34118, (121, 125): 0.34118, (129, 130): 0.00784, (129, 131): 0.00784, (131, 132): 0.00784, (130, 132): 0.00784, (125, 129): 0.34118, (127, 131): 0.34118, (133, 134): 0.00784, (133, 135): 0.00784, (135, 136): 0.00784, (134, 136): 0.00784, (131, 135): 0.34118, (129, 133): 0.34118, (137, 138): 1.0, (137, 139): 1.0, (139, 140): 1.0, (138, 140): 1.0, (135, 139): 0.34118, (133, 137): 0.34118, (89, 141): 1.0, (92, 142): 1.0, (96, 143): 1.0, (94, 144): 1.0, (148, 149): 0.21961, (145, 147): 0.07451, (146, 148): 0.07451, (152, 154): 1.0, (151, 165): 1.0, (149, 151): 0.07451, (150, 152): 1.0, (149, 166): 1.0, (149, 155): 0.07451, (147, 157): 0.21961, (151, 153): 0.07451, (147, 148): 0.07451, (147, 151): 0.21961, (150, 156): 1.0, (154, 156): 1.0, (157, 158): 0.07451, (155, 167): 1.0, (153, 168): 1.0, (159, 160): 0.07451, (157, 160): 0.07451, (148, 160): 0.21961, (161, 162): 1.0, (163, 164): 1.0, (162, 163): 1.0, (161, 164): 0.07451, (160, 164): 0.21961, (157, 161): 0.21961, (152, 165): 1.0, (150, 166): 1.0, (156, 167): 1.0, (154, 168): 1.0, (172, 177): 1.0, (171, 172): 1.0, (171, 186): 1.0, (170, 209): 1.0, (169, 170): 1.0, (169, 178): 1.0, (173, 179): 1.0, (176, 180): 1.0, (176, 210): 1.0, (175, 211): 1.0, (175, 176): 1.0, (173, 174): 1.0, (174, 177): 1.0, (175, 178): 1.0, (171, 179): 1.0, (170, 180): 1.0, (180, 212): 1.0, (181, 182): 1.0, (183, 214): 1.0, (183, 184): 1.0, (184, 215): 1.0, (177, 181): 1.0, (172, 182): 1.0, (185, 216): 1.0, (186, 201): 1.0, (172, 187): 1.0, (188, 202): 1.0, (174, 189): 1.0, (190, 203): 1.0, (173, 191): 1.0, (192, 204): 1.0, (177, 193): 1.0, (194, 205): 1.0, (182, 197): 1.0, (198, 207): 1.0, (181, 199): 1.0, (200, 208): 1.0, (185, 201): 1.0, (187, 202): 1.0, (189, 203): 1.0, (191, 204): 1.0, (193, 205): 1.0, (197, 207): 1.0, (199, 208): 1.0, (188, 209): 1.0, (190, 210): 1.0, (192, 211): 1.0, (194, 212): 1.0, (198, 214): 1.0, (200, 215): 1.0, (169, 216): 1.0, (220, 222): 1.0, (219, 220): 1.0, (217, 219): 1.0, (218, 220): 1.0, (217, 218): 1.0, (217, 223): 1.0, (219, 221): 1.0, (218, 224): 1.0, (222, 224): 1.0, (221, 223): 1.0, (223, 224): 1.0, (221, 222): 1.0, (29, 47): 0.45098, (31, 50): 0.61176, (57, 58): 1.0, (59, 68): 1.0, (60, 67): 1.0, (75, 78): 0.21961, (76, 77): 1.0, (86, 88): 0.45098, (470, 471): 1.0, (442, 470): 1.0, (443, 471): 1.0, (442, 443): 1.0, (442, 444): 1.0, (443, 445): 1.0, (444, 445): 1.0, (444, 446): 1.0, (445, 447): 1.0, (446, 448): 1.0, (447, 449): 1.0, (448, 450): 1.0, (449, 451): 1.0, (450, 482): 1.0, (451, 483): 1.0, (484, 485): 1.0, (486, 487): 1.0, (452, 484): 1.0, (453, 485): 1.0, (452, 453): 1.0, (452, 454): 1.0, (453, 455): 1.0, (454, 455): 1.0, (454, 456): 1.0, (455, 457): 1.0, (456, 457): 1.0, (456, 458): 1.0, (457, 459): 1.0, (458, 459): 1.0, (458, 460): 1.0, (459, 461): 1.0, (460, 461): 1.0, (460, 486): 1.0, (461, 487): 1.0, (498, 499): 1.0, (462, 463): 1.0, (462, 464): 1.0, (463, 465): 1.0, (464, 465): 1.0, (464, 498): 1.0, (465, 499): 1.0, (466, 469): 1.0, (468, 469): 1.0, (467, 468): 1.0, (470, 472): 1.0, (471, 473): 1.0, (472, 473): 1.0, (472, 474): 1.0, (473, 475): 1.0, (474, 475): 1.0, (474, 476): 1.0, (475, 477): 1.0, (476, 478): 1.0, (477, 479): 1.0, (478, 480): 1.0, (479, 481): 1.0, (480, 482): 1.0, (481, 483): 1.0, (484, 488): 1.0, (485, 489): 1.0, (488, 489): 1.0, (488, 490): 1.0, (489, 491): 1.0, (490, 491): 1.0, (490, 492): 1.0, (491, 493): 1.0, (492, 493): 1.0, (492, 494): 1.0, (493, 495): 1.0, (494, 495): 1.0, (494, 496): 1.0, (495, 497): 1.0, (496, 497): 1.0, (486, 496): 1.0, (487, 497): 1.0, (500, 501): 1.0, (500, 502): 1.0, (501, 503): 1.0, (502, 503): 1.0, (498, 502): 1.0, (499, 503): 1.0, (504, 507): 1.0, (506, 507): 1.0, (505, 506): 1.0, (509, 510): 1.0, (512, 513): 1.0, (515, 516): 1.0, (518, 519): 1.0, (509, 511): 1.0, (508, 512): 1.0, (515, 517): 1.0, (514, 518): 1.0, (469, 508): 1.0, (462, 509): 1.0, (463, 511): 1.0, (466, 512): 1.0, (507, 515): 1.0, (500, 514): 1.0, (504, 517): 1.0, (501, 518): 1.0}
me_cube_001.attributes.new('crease_edge', 'FLOAT', 'EDGE').data.foreach_set('value', [_k.get((min(e.vertices), max(e.vertices)), 0.0) for e in me_cube_001.edges])
_uv = me_cube_001.uv_layers.new(name='UVMap')
_uv.uv.foreach_set('vector', [0.1596, 0.5, 0.25, 0.5, 0.25, 0.5, 0.1596, 0.5, 0.1596, 0.5, 0.25, 0.5, 0.25, 0.5, 0.1596, 0.5, 0.1596, 0.5, 0.25, 0.5, 0.25, 0.5, 0.1596, 0.5, 0.75, 0.5, 0.75, 0.75, 0.8495, 0.75, 0.8495, 0.5, 0.1596, 0.5, 0.25, 0.5, 0.25, 0.5, 0.1596, 0.5, 0.75, 0.5, 0.8495, 0.5, 0.8495, 0.5, 0.75, 0.5, 0.1563, 0.5, 0.25, 0.5, 0.25, 0.5, 0.156, 0.5, 0.75, 0.5, 0.8495, 0.5, 0.8495, 0.5, 0.75, 0.5, 0.156, 0.5, 0.25, 0.5, 0.25, 0.5, 0.156, 0.5, 0.75, 0.5, 0.8495, 0.5, 0.8495, 0.5, 0.75, 0.5, 0.75, 0.5, 0.8514, 0.5, 0.8521, 0.5, 0.75, 0.5, 0.75, 0.5, 0.8495, 0.5, 0.8495, 0.5, 0.75, 0.5, 0.75, 0.5, 0.8521, 0.5, 0.8522, 0.5, 0.75, 0.5, 0.156, 0.5, 0.25, 0.5, 0.25, 0.5, 0.156, 0.5, 0.8522, 0.5, 0.8522, 0.5, 0.875, 0.5, 0.875, 0.5, 0.75, 0.5, 0.8522, 0.5, 0.8522, 0.5, 0.75, 0.5, 0.8495, 0.5, 0.8495, 0.5, 0.875, 0.5, 0.875, 0.5, 0.6125, 0.0, 0.6124, 0.25, 0.625, 0.25, 0.625, 0.0, 0.6099, 0.25, 0.6047, 0.25, 0.625, 0.25, 0.625, 0.25, 0.6047, 0.25, 0.6043, 0.25, 0.625, 0.25, 0.625, 0.25, 0.6043, 0.25, 0.6003, 0.25, 0.63, 0.25, 0.625, 0.25, 0.8514, 0.5, 0.8495, 0.5, 0.8766, 0.5, 0.8753, 0.5, 0.8522, 0.5, 0.8521, 0.5, 0.875, 0.5, 0.875, 0.5, 0.8522, 0.5, 0.8522, 0.5, 0.875, 0.5, 0.875, 0.5, 0.1596, 0.5, 0.1596, 0.75, 0.25, 0.75, 0.25, 0.5, 0.1596, 0.5, 0.1596, 0.5, 0.125, 0.5, 0.125, 0.5, 0.3916, 0.25, 0.3915, 0.0, 0.375, 0.0, 0.375, 0.25, 0.4016, 0.25, 0.3948, 0.25, 0.375, 0.25, 0.375, 0.25, 0.4021, 0.25, 0.4016, 0.25, 0.375, 0.25, 0.375, 0.25, 0.4089, 0.25, 0.4021, 0.25, 0.375, 0.25, 0.374, 0.25, 0.156, 0.5, 0.156, 0.5, 0.125, 0.5, 0.125, 0.5, 0.1563, 0.5, 0.156, 0.5, 0.125, 0.5, 0.1255, 0.5, 0.156, 0.5, 0.156, 0.5, 0.125, 0.5, 0.125, 0.5, 0.75, 0.5, 0.8522, 0.5, 0.8522, 0.5, 0.75, 0.5, 0.156, 0.5, 0.25, 0.5, 0.25, 0.5, 0.156, 0.5, 0.156, 0.5, 0.156, 0.5, 0.125, 0.5, 0.125, 0.5, 0.156, 0.5, 0.25, 0.5, 0.25, 0.5, 0.156, 0.5, 0.156, 0.5, 0.156, 0.5, 0.125, 0.5, 0.125, 0.5, 0.75, 0.5, 0.8522, 0.5, 0.8522, 0.5, 0.75, 0.5, 0.8522, 0.5, 0.8522, 0.5, 0.875, 0.5, 0.875, 0.5, 0.8522, 0.5, 0.875, 0.5, 0.875, 0.5, 0.8522, 0.5, 0.125, 0.5, 0.156, 0.5, 0.156, 0.5, 0.125, 0.5, 0.6135, 0.2725, 0.6169, 0.282, 0.6249, 0.2725, 0.617, 0.25, 0.75, 0.5, 0.8522, 0.5, 0.843, 0.5, 0.75, 0.5, 0.3831, 0.2911, 0.3907, 0.2725, 0.3876, 0.25, 0.376, 0.2786, 0.3831, 0.375, 0.3831, 0.2911, 0.375, 0.281, 0.375, 0.375, 0.3907, 0.2725, 0.3831, 0.2911, 0.3831, 0.375, 0.6169, 0.375, 0.6169, 0.282, 0.6135, 0.2725, 0.75, 0.5, 0.8522, 0.5, 0.8522, 0.5, 0.75, 0.5, 0.156, 0.5, 0.125, 0.5, 0.125, 0.5, 0.156, 0.5, 0.25, 0.5, 0.156, 0.5, 0.156, 0.5, 0.25, 0.5, 0.8522, 0.5, 0.875, 0.5, 0.875, 0.5, 0.8522, 0.5, 0.8522, 0.5, 0.75, 0.5, 0.75, 0.5, 0.8522, 0.5, 0.156, 0.5, 0.25, 0.5, 0.25, 0.5, 0.156, 0.5, 0.1596, 0.5, 0.1563, 0.5, 0.1255, 0.5, 0.1304, 0.5, 0.8521, 0.5, 0.8514, 0.5, 0.8753, 0.5, 0.875, 0.5, 0.75, 0.5, 0.8495, 0.5, 0.8514, 0.5, 0.75, 0.5, 0.1596, 0.5, 0.25, 0.5, 0.25, 0.5, 0.1563, 0.5, 0.625, 0.6006, 0.625, 0.75, 0.625, 0.75, 0.625, 0.6006, 0.375, 0.6006, 0.375, 0.75, 0.625, 0.75, 0.625, 0.6006, 0.375, 0.5, 0.375, 0.5, 0.375, 0.5, 0.375, 0.5, 0.375, 0.6006, 0.375, 0.5, 0.375, 0.5, 0.375, 0.6006, 0.375, 0.6006, 0.625, 0.6006, 0.625, 0.75, 0.375, 0.75, 0.625, 0.75, 0.375, 0.75, 0.375, 0.75, 0.625, 0.75, 0.375, 0.5, 0.625, 0.5, 0.625, 0.5, 0.375, 0.5, 0.625, 0.5, 0.375, 0.5, 0.375, 0.5, 0.625, 0.5, 0.375, 0.5, 0.625, 0.5, 0.625, 0.5, 0.375, 0.5, 0.625, 0.5, 0.625, 0.5, 0.625, 0.5, 0.625, 0.5, 0.625, 0.5, 0.625, 0.5, 0.625, 0.5, 0.625, 0.5, 0.625, 0.5, 0.625, 0.5, 0.625, 0.5, 0.625, 0.5, 0.375, 0.5, 0.375, 0.5, 0.375, 0.5, 0.375, 0.5, 0.625, 0.5, 0.375, 0.5, 0.375, 0.5, 0.625, 0.5, 0.625, 0.5, 0.375, 0.5, 0.375, 0.5, 0.625, 0.5, 0.375, 0.5, 0.375, 0.5, 0.375, 0.5, 0.375, 0.5, 0.625, 0.5, 0.375, 0.5, 0.375, 0.5, 0.625, 0.5, 0.375, 0.5, 0.625, 0.5, 0.625, 0.5, 0.375, 0.5, 0.625, 0.5, 0.625, 0.5, 0.625, 0.5, 0.625, 0.5, 0.375, 0.5, 0.625, 0.5, 0.625, 0.5, 0.375, 0.5, 0.625, 0.5, 0.625, 0.5, 0.625, 0.5, 0.625, 0.5, 0.375, 0.5, 0.375, 0.5, 0.375, 0.5, 0.375, 0.5, 0.625, 0.5, 0.625, 0.5, 0.625, 0.5, 0.625, 0.5, 0.375, 0.5, 0.375, 0.5, 0.375, 0.5, 0.375, 0.5, 0.625, 0.5, 0.375, 0.5, 0.375, 0.5, 0.625, 0.5, 0.375, 0.5, 0.625, 0.5, 0.625, 0.5, 0.375, 0.5, 0.625, 0.5, 0.375, 0.5, 0.375, 0.5, 0.625, 0.5, 0.375, 0.5, 0.375, 0.5, 0.375, 0.5, 0.375, 0.5, 0.625, 0.5, 0.375, 0.5, 0.375, 0.5, 0.625, 0.5, 0.375, 0.5, 0.625, 0.5, 0.625, 0.5, 0.375, 0.5, 0.625, 0.5, 0.625, 0.5, 0.625, 0.5, 0.625, 0.5, 0.375, 0.5, 0.625, 0.5, 0.625, 0.5, 0.375, 0.5, 0.625, 0.5, 0.625, 0.5, 0.625, 0.5, 0.625, 0.5, 0.375, 0.5, 0.375, 0.5, 0.375, 0.5, 0.375, 0.5, 0.375, 0.5, 0.375, 0.5, 0.375, 0.5, 0.375, 0.5, 0.375, 0.5, 0.375, 0.5, 0.375, 0.5, 0.375, 0.5, 0.625, 0.5, 0.375, 0.5, 0.375, 0.5, 0.625, 0.5, 0.375, 0.5, 0.625, 0.5, 0.625, 0.5, 0.375, 0.5, 0.625, 0.5, 0.375, 0.5, 0.375, 0.5, 0.625, 0.5, 0.625, 0.5, 0.375, 0.5, 0.375, 0.5, 0.625, 0.5, 0.375, 0.5, 0.625, 0.5, 0.625, 0.5, 0.375, 0.5, 0.625, 0.5, 0.625, 0.5, 0.625, 0.5, 0.625, 0.5, 0.625, 0.5, 0.625, 0.5, 0.625, 0.5, 0.625, 0.5, 0.375, 0.5, 0.625, 0.5, 0.625, 0.5, 0.375, 0.5, 0.625, 0.5, 0.625, 0.5, 0.625, 0.5, 0.625, 0.5, 0.375, 0.5, 0.375, 0.5, 0.375, 0.5, 0.375, 0.5, 0.375, 0.5, 0.625, 0.5, 0.625, 0.5, 0.375, 0.5, 0.375, 0.5, 0.375, 0.5, 0.375, 0.5, 0.375, 0.5, 0.625, 0.5, 0.375, 0.5, 0.375, 0.5, 0.625, 0.5, 0.375, 0.5, 0.625, 0.5, 0.625, 0.5, 0.375, 0.5, 0.375, 0.5, 0.625, 0.5, 0.625, 0.6006, 0.375, 0.6006, 0.375, 0.75, 0.375, 0.6006, 0.375, 0.6006, 0.375, 0.75, 0.375, 0.5, 0.375, 0.6006, 0.625, 0.6006, 0.625, 0.5, 0.625, 0.5, 0.625, 0.6006, 0.625, 0.6006, 0.625, 0.5, 0.375, 0.5, 0.375, 0.75, 0.375, 0.75, 0.375, 0.5, 0.5, 0.375, 0.625, 0.375, 0.625, 0.5, 0.5, 0.5, 0.5, 0.5, 0.625, 0.5, 0.625, 0.75, 0.5, 0.75, 0.375, 0.75, 0.375, 0.875, 0.375, 0.875, 0.375, 0.75, 0.375, 0.5, 0.375, 0.75, 0.375, 0.75, 0.375, 0.5, 0.375, 0.375, 0.375, 0.5, 0.375, 0.5, 0.375, 0.375, 0.625, 0.5, 0.75, 0.5, 0.75, 0.75, 0.625, 0.75, 0.375, 0.75, 0.375, 0.875, 0.375, 0.875, 0.375, 0.75, 0.5, 0.75, 0.625, 0.75, 0.625, 0.875, 0.5, 0.875, 0.375, 0.375, 0.375, 0.5, 0.375, 0.5, 0.375, 0.375, 0.375, 0.5, 0.375, 0.75, 0.375, 0.75, 0.375, 0.5, 0.25, 0.5, 0.375, 0.5, 0.375, 0.75, 0.25, 0.75, 0.375, 0.75, 0.375, 0.875, 0.375, 0.875, 0.375, 0.75, 0.375, 0.375, 0.375, 0.5, 0.375, 0.5, 0.375, 0.375, 0.375, 0.75, 0.5, 0.75, 0.5, 0.875, 0.375, 0.875, 0.375, 0.5, 0.5, 0.5, 0.5, 0.75, 0.375, 0.75, 0.375, 0.375, 0.5, 0.375, 0.5, 0.5, 0.375, 0.5, 0.375, 0.4804, 0.625, 0.4804, 0.625, 0.5, 0.375, 0.5, 0.375, 0.6326, 0.625, 0.6326, 0.625, 0.75, 0.375, 0.75, 0.3554, 0.6326, 0.375, 0.6326, 0.375, 0.75, 0.3554, 0.75, 0.6446, 0.6326, 0.75, 0.6326, 0.75, 0.75, 0.6446, 0.75, 0.375, 0.7696, 0.625, 0.7696, 0.625, 0.875, 0.375, 0.875, 0.375, 0.75, 0.625, 0.75, 0.625, 0.7696, 0.375, 0.7696, 0.625, 0.7696, 0.625, 0.75, 0.625, 0.75, 0.625, 0.7696, 0.25, 0.6326, 0.3554, 0.6326, 0.3554, 0.75, 0.25, 0.75, 0.375, 0.375, 0.625, 0.375, 0.625, 0.4804, 0.375, 0.4804, 0.625, 0.6326, 0.6446, 0.6326, 0.6446, 0.75, 0.625, 0.75, 0.625, 0.5, 0.625, 0.4804, 0.625, 0.4804, 0.625, 0.5, 0.625, 0.5228, 0.625, 0.5, 0.625, 0.5, 0.625, 0.5228, 0.6446, 0.6326, 0.6446, 0.75, 0.6446, 0.75, 0.6446, 0.6326, 0.6446, 0.5, 0.6446, 0.5228, 0.6446, 0.5228, 0.6446, 0.5, 0.6446, 0.5644, 0.6446, 0.6061, 0.6446, 0.6061, 0.6446, 0.5644, 0.625, 0.6326, 0.625, 0.6061, 0.625, 0.6061, 0.625, 0.6326, 0.625, 0.5644, 0.625, 0.5228, 0.625, 0.5228, 0.625, 0.5644, 0.625, 0.5, 0.6446, 0.5, 0.6446, 0.5228, 0.625, 0.5228, 0.625, 0.5644, 0.6446, 0.5644, 0.6446, 0.6061, 0.625, 0.6061, 0.25, 0.5, 0.3554, 0.5, 0.3554, 0.5228, 0.25, 0.5228, 0.25, 0.5644, 0.3554, 0.5644, 0.3554, 0.6061, 0.25, 0.6061, 0.6446, 0.5, 0.75, 0.5, 0.75, 0.5228, 0.6446, 0.5228, 0.6446, 0.5644, 0.75, 0.5644, 0.75, 0.6061, 0.6446, 0.6061, 0.3554, 0.5, 0.375, 0.5, 0.375, 0.5228, 0.3554, 0.5228, 0.3554, 0.5644, 0.375, 0.5644, 0.375, 0.6061, 0.3554, 0.6061, 0.375, 0.5, 0.625, 0.5, 0.625, 0.5228, 0.375, 0.5228, 0.375, 0.5644, 0.625, 0.5644, 0.625, 0.6061, 0.375, 0.6061, 0.375, 0.5228, 0.625, 0.5228, 0.625, 0.5644, 0.375, 0.5644, 0.3554, 0.5228, 0.375, 0.5228, 0.375, 0.5644, 0.3554, 0.5644, 0.6446, 0.5228, 0.75, 0.5228, 0.75, 0.5644, 0.6446, 0.5644, 0.25, 0.5228, 0.3554, 0.5228, 0.3554, 0.5644, 0.25, 0.5644, 0.625, 0.5228, 0.6446, 0.5228, 0.6446, 0.5644, 0.625, 0.5644, 0.625, 0.6061, 0.625, 0.5644, 0.625, 0.5644, 0.625, 0.6061, 0.6446, 0.5228, 0.6446, 0.5644, 0.6446, 0.5644, 0.6446, 0.5228, 0.625, 0.75, 0.625, 0.6326, 0.625, 0.6326, 0.625, 0.75, 0.6446, 0.6061, 0.6446, 0.6326, 0.6446, 0.6326, 0.6446, 0.6061, 0.625, 0.6061, 0.6446, 0.6061, 0.6446, 0.6326, 0.625, 0.6326, 0.25, 0.6061, 0.3554, 0.6061, 0.3554, 0.6326, 0.25, 0.6326, 0.6446, 0.6061, 0.75, 0.6061, 0.75, 0.6326, 0.6446, 0.6326, 0.3554, 0.6061, 0.375, 0.6061, 0.375, 0.6326, 0.3554, 0.6326, 0.375, 0.6061, 0.625, 0.6061, 0.625, 0.6326, 0.375, 0.6326, 0.375, 0.375, 0.625, 0.375, 0.625, 0.5, 0.375, 0.5, 0.375, 0.5, 0.625, 0.5, 0.625, 0.75, 0.375, 0.75, 0.25, 0.5, 0.375, 0.5, 0.375, 0.75, 0.25, 0.75, 0.625, 0.5, 0.75, 0.5, 0.75, 0.75, 0.625, 0.75, 0.375, 0.75, 0.625, 0.75, 0.625, 0.875, 0.375, 0.875, 0.6003, 0.25, 0.4089, 0.25, 0.4058, 0.25, 0.6026, 0.25, 0.3882, 0.25, 0.6165, 0.25, 0.6165, 0.25, 0.3882, 0.25, 0.6168, 0.25, 0.3877, 0.25, 0.3907, 0.2725, 0.6135, 0.2725, 0.6121, 0.25, 0.3937, 0.25, 0.3882, 0.25, 0.6165, 0.25, 0.6165, 0.25, 0.3882, 0.25, 0.3877, 0.25, 0.6168, 0.25, 0.6165, 0.25, 0.3882, 0.25, 0.3882, 0.25, 0.6165, 0.25, 0.6124, 0.25, 0.3916, 0.25, 0.3948, 0.25, 0.6099, 0.25, 0.6133, 0.25, 0.392, 0.25, 0.3937, 0.25, 0.6121, 0.25, 0.6039, 0.25, 0.4055, 0.25, 0.392, 0.25, 0.6133, 0.25, 0.6026, 0.25, 0.4058, 0.25, 0.4055, 0.25, 0.6039, 0.25, 0.6043, 0.25, 0.4021, 0.25, 0.4089, 0.25, 0.6003, 0.25, 0.6047, 0.25, 0.4016, 0.25, 0.4021, 0.25, 0.6043, 0.25, 0.6099, 0.25, 0.3948, 0.25, 0.4016, 0.25, 0.6047, 0.25, 0.3916, 0.25, 0.6124, 0.25, 0.6125, 0.0, 0.3915, 0.0, 0.375, 0.9712, 0.375, 0.875, 0.375, 0.875, 0.375, 0.9759, 0.375, 0.375, 0.625, 0.375, 0.625, 0.4389, 0.5442, 0.5, 0.3875, 0.5, 0.375, 0.4906, 0.25, 0.75, 0.1491, 0.75, 0.1491, 0.75, 0.25, 0.75, 0.625, 0.875, 0.625, 0.9712, 0.625, 0.9759, 0.625, 0.875, 0.6375, 0.7375, 0.7942, 0.7375, 0.7942, 0.7375, 0.6375, 0.7375, 0.6139, 1.0, 0.3861, 1.0, 0.3855, 1.0, 0.6145, 1.0, 0.25, 0.75, 0.1538, 0.75, 0.1491, 0.75, 0.25, 0.75, 0.8509, 0.75, 0.75, 0.75, 0.75, 0.75, 0.8509, 0.75, 0.3855, 0.0, 0.6145, 0.0, 0.6145, 0.0, 0.3855, 0.0, 0.8462, 0.75, 0.75, 0.75, 0.75, 0.75, 0.8509, 0.75, 0.375, 0.875, 0.375, 0.9712, 0.3861, 1.0, 0.6139, 1.0, 0.625, 0.9712, 0.625, 0.875, 0.6375, 0.75, 0.6156, 0.25, 0.6156, 0.25, 0.6375, 0.75, 0.6156, 0.25, 0.5, 0.25, 0.5, 0.25, 0.6156, 0.25, 0.6156, 0.2375, 0.6156, 0.0, 0.625, 0.0, 0.625, 0.2375, 0.5, 0.125, 0.6156, 0.125, 0.6156, 0.125, 0.5, 0.125, 0.3875, 0.75, 0.375, 0.7594, 0.375, 0.7594, 0.3875, 0.75, 0.375, 0.7594, 0.375, 0.875, 0.375, 0.875, 0.375, 0.7594, 0.7942, 0.625, 0.7942, 0.625, 0.7942, 0.625, 0.7942, 0.625, 0.375, 0.375, 0.625, 0.5, 0.375, 0.5, 0.375, 0.5, 0.625, 0.5, 0.625, 0.75, 0.375, 0.75, 0.375, 0.375, 0.375, 0.5, 0.375, 0.5, 0.375, 0.375, 0.375, 0.75, 0.625, 0.875, 0.375, 0.875, 0.6375, 0.5, 0.7942, 0.5, 0.7942, 0.7375, 0.6375, 0.7375, 0.6375, 0.625, 0.7875, 0.625, 0.7875, 0.75, 0.6375, 0.75, 0.1861, 0.5, 0.25, 0.5, 0.25, 0.7375, 0.1861, 0.7375, 0.1861, 0.5, 0.1861, 0.7375, 0.125, 0.7375, 0.125, 0.5, 0.5, 0.0, 0.6156, 0.0, 0.6156, 0.2375, 0.5, 0.2375, 0.6156, 0.125, 0.625, 0.125, 0.625, 0.125, 0.6156, 0.125, 0.6375, 0.625, 0.7868, 0.625, 0.7875, 0.625, 0.6375, 0.625, 0.625, 0.875, 0.625, 0.8111, 0.625, 0.8111, 0.625, 0.875, 0.5, 0.0, 0.6156, 0.0, 0.6156, 0.125, 0.5, 0.125, 0.5, 0.2375, 0.6156, 0.2375, 0.6156, 0.25, 0.5, 0.25, 0.1861, 0.7375, 0.1861, 0.75, 0.125, 0.75, 0.125, 0.7375, 0.1861, 0.7375, 0.25, 0.7375, 0.25, 0.75, 0.1861, 0.75, 0.6375, 0.7375, 0.7942, 0.7375, 0.7942, 0.75, 0.6375, 0.75, 0.5, 0.125, 0.6156, 0.125, 0.6156, 0.25, 0.5, 0.25, 0.7942, 0.75, 0.7942, 0.625, 0.7942, 0.625, 0.7942, 0.75, 0.6156, 0.25, 0.6156, 0.2375, 0.625, 0.2375, 0.625, 0.25, 0.6375, 0.75, 0.7867, 0.75, 0.7942, 0.75, 0.7942, 0.75, 0.5, 0.25, 0.6156, 0.25, 0.6156, 0.25, 0.6156, 0.125, 0.625, 0.125, 0.625, 0.25, 0.6156, 0.2375, 0.625, 0.2375, 0.625, 0.2375, 0.6156, 0.2375, 0.7867, 0.75, 0.6375, 0.75, 0.6375, 0.75, 0.7875, 0.75, 0.625, 0.8111, 0.5442, 0.75, 0.5442, 0.75, 0.625, 0.8111, 0.1861, 0.7375, 0.25, 0.7375, 0.25, 0.7375, 0.1861, 0.7375, 0.7942, 0.75, 0.7942, 0.75, 0.7942, 0.75, 0.7942, 0.75, 0.125, 0.7375, 0.1861, 0.7375, 0.1861, 0.7375, 0.125, 0.7375, 0.5442, 0.75, 0.3875, 0.75, 0.3875, 0.75, 0.5442, 0.75, 0.7942, 0.625, 0.7942, 0.5, 0.7942, 0.5, 0.7942, 0.625, 0.5, 0.2375, 0.6156, 0.2375, 0.6156, 0.2375, 0.5, 0.2375, 0.375, 0.7594, 0.3875, 0.75, 0.3875, 0.75, 0.375, 0.7594, 0.375, 0.875, 0.375, 0.7594, 0.375, 0.7594, 0.375, 0.875, 0.5442, 0.75, 0.625, 0.8111, 0.625, 0.8111, 0.5442, 0.75, 0.3875, 0.75, 0.5442, 0.75, 0.5442, 0.75, 0.3875, 0.75, 0.625, 0.8111, 0.625, 0.875, 0.625, 0.875, 0.625, 0.8111, 0.375, 0.875, 0.375, 0.7594, 0.375, 0.7594, 0.375, 0.875, 0.625, 0.8111, 0.625, 0.875, 0.375, 0.875, 0.375, 0.7594, 0.3875, 0.75, 0.5442, 0.75, 0.375, 0.7594, 0.3875, 0.75, 0.3875, 0.75, 0.375, 0.7594, 0.5442, 0.75, 0.625, 0.8111, 0.625, 0.8111, 0.5442, 0.75, 0.3875, 0.75, 0.5442, 0.75, 0.5442, 0.75, 0.3875, 0.75, 0.625, 0.8111, 0.625, 0.875, 0.625, 0.875, 0.625, 0.8111, 0.3404, 0.83, 0.345, 0.8043, 0.6793, 0.8043, 0.625, 0.875, 0.375, 0.875, 0.345, 0.7975, 0.6793, 0.7975, 0.6793, 0.8043, 0.345, 0.8043, 0.6793, 0.7975, 0.75, 0.7453, 0.75, 0.75, 0.6793, 0.8043, 0.375, 0.375, 0.625, 0.375, 0.6793, 0.4457, 0.345, 0.4457, 0.3404, 0.42, 0.1491, 0.75, 0.1538, 0.75, 0.125, 0.75, 0.125, 0.75, 0.8462, 0.75, 0.8509, 0.75, 0.875, 0.75, 0.875, 0.75, 0.8509, 0.75, 0.8509, 0.75, 0.875, 0.75, 0.875, 0.75, 0.1491, 0.75, 0.1491, 0.75, 0.125, 0.75, 0.125, 0.75, 0.6139, 1.0, 0.6145, 1.0, 0.625, 0.9759, 0.625, 0.9712, 0.375, 0.9712, 0.375, 0.9759, 0.3855, 1.0, 0.3861, 1.0, 0.3861, 0.0, 0.6139, 0.0, 0.6145, 0.0, 0.3855, 0.0, 0.1538, 0.75, 0.25, 0.75, 0.75, 0.75, 0.8462, 0.75, 0.875, 0.75, 0.3861, 0.0, 0.6156, 0.125, 0.6156, 0.0, 0.625, 0.0, 0.625, 0.125, 0.295, 0.7786, 0.295, 0.4654, 0.345, 0.4457, 0.345, 0.7975, 0.25, 0.7453, 0.295, 0.7786, 0.295, 0.7846, 0.25, 0.75, 0.25, 0.5, 0.295, 0.4654, 0.295, 0.7786, 0.25, 0.7453, 0.295, 0.7846, 0.295, 0.7786, 0.345, 0.7975, 0.345, 0.8043, 0.6793, 0.4457, 0.75, 0.5, 0.75, 0.7453, 0.6793, 0.7975, 0.345, 0.4457, 0.6793, 0.4457, 0.6793, 0.7975, 0.345, 0.7975, 0.7942, 0.75, 0.7942, 0.75, 0.7867, 0.75, 0.7875, 0.75, 0.7868, 0.625, 0.7868, 0.5, 0.7942, 0.5, 0.7942, 0.625, 0.7875, 0.75, 0.7875, 0.625, 0.7942, 0.625, 0.7942, 0.75, 0.7875, 0.625, 0.7868, 0.625, 0.7942, 0.625, 0.7942, 0.625, 0.6375, 0.5, 0.7868, 0.5, 0.7868, 0.625, 0.6375, 0.625, 0.5578, 0.0, 0.6156, 0.0, 0.6156, 0.25, 0.5578, 0.25, 0.6156, 0.25, 0.6156, 0.0, 0.625, 0.0, 0.625, 0.25, 0.6375, 0.5, 0.7942, 0.5, 0.7942, 0.75, 0.6375, 0.75, 0.7942, 0.75, 0.7942, 0.5, 0.7942, 0.5, 0.7942, 0.75, 0.6375, 0.75, 0.7942, 0.75, 0.7942, 0.75, 0.5, 0.25, 0.5578, 0.25, 0.6156, 0.25, 0.6375, 0.5, 0.6156, 0.0, 0.5578, 0.0, 0.5, 0.0, 0.7942, 0.5, 0.7942, 0.5, 0.5, 0.0, 0.5578, 0.0, 0.5578, 0.25, 0.5, 0.25, 0.25, 0.5, 0.375, 0.5, 0.375, 0.75, 0.25, 0.75, 0.375, 0.5, 0.375, 0.75, 0.375, 0.75, 0.375, 0.5, 0.375, 0.75, 0.375, 0.875, 0.375, 0.875, 0.375, 0.75, 0.375, 0.0, 0.625, 0.0, 0.625, 0.25, 0.375, 0.25, 0.375, 0.4583, 0.625, 0.4583, 0.625, 0.5, 0.375, 0.5, 0.375, 0.5, 0.625, 0.5, 0.625, 0.75, 0.375, 0.75, 0.375, 0.9583, 0.625, 0.9583, 0.625, 1.0, 0.375, 1.0, 0.3333, 0.5, 0.375, 0.5, 0.375, 0.75, 0.3333, 0.75, 0.8333, 0.5, 0.875, 0.5, 0.875, 0.75, 0.8333, 0.75, 0.6667, 0.5, 0.7083, 0.5, 0.7083, 0.75, 0.6667, 0.75, 0.7083, 0.5, 0.7917, 0.5, 0.7917, 0.75, 0.7083, 0.75, 0.1667, 0.5, 0.2083, 0.5, 0.2083, 0.75, 0.1667, 0.75, 0.2083, 0.5, 0.2917, 0.5, 0.2917, 0.75, 0.2083, 0.75, 0.375, 0.7917, 0.625, 0.7917, 0.625, 0.8333, 0.375, 0.8333, 0.375, 0.8333, 0.625, 0.8333, 0.625, 0.9167, 0.375, 0.9167, 0.375, 0.2917, 0.625, 0.2917, 0.625, 0.3333, 0.375, 0.3333, 0.375, 0.3333, 0.625, 0.3333, 0.625, 0.4167, 0.375, 0.4167, 0.375, 0.25, 0.625, 0.25, 0.625, 0.2917, 0.375, 0.2917, 0.125, 0.5, 0.1667, 0.5, 0.1667, 0.75, 0.125, 0.75, 0.7917, 0.5, 0.8333, 0.5, 0.8333, 0.75, 0.7917, 0.75, 0.375, 0.9167, 0.625, 0.9167, 0.625, 0.9583, 0.375, 0.9583, 0.375, 0.75, 0.625, 0.75, 0.625, 0.7917, 0.375, 0.7917, 0.625, 0.5, 0.6667, 0.5, 0.6667, 0.75, 0.625, 0.75, 0.2917, 0.5, 0.3333, 0.5, 0.3333, 0.75, 0.2917, 0.75, 0.375, 0.4167, 0.625, 0.4167, 0.625, 0.4583, 0.375, 0.4583, 0.3951, 0.75, 0.625, 0.75, 0.625, 0.75, 0.3951, 0.75, 0.376, 0.7223, 0.0, 0.0, 0.0, 0.0, 0.376, 0.7223, 0.625, 0.8125, 0.625, 0.7517, 0.625, 0.7517, 0.625, 0.7566, 0.625, 0.8125, 0.3792, 0.7892, 0.0, 0.0, 0.376, 0.7223, 0.39, 0.7514, 0.394, 0.5, 0.5554, 0.5, 0.6001, 0.5, 0.3975, 0.5, 0.625, 0.75, 0.625, 0.75, 0.625, 0.75, 0.625, 0.75, 0.625, 0.75, 0.625, 0.75, 0.625, 0.75, 0.625, 0.75, 0.6761, 0.4917, 0.6269, 0.5, 0.5554, 0.5, 0.4671, 0.3397, 0.3938, 0.7532, 0.3971, 0.7513, 0.625, 0.7517, 0.625, 0.8125, 0.3938, 0.8125, 0.625, 0.75, 0.625, 0.75, 0.625, 0.75, 0.625, 0.75, 0.6309, 0.75, 0.6875, 0.75, 0.6875, 0.75, 0.6309, 0.75, 0.625, 0.75, 0.625, 0.5095, 0.625, 0.5095, 0.625, 0.75, 0.625, 0.75, 0.625, 0.75, 0.625, 0.75, 0.625, 0.75, 0.625, 0.75, 0.625, 0.75, 0.625, 0.75, 0.625, 0.75, 0.6309, 0.75, 0.6875, 0.75, 0.6875, 0.75, 0.6309, 0.75, 0.625, 0.75, 0.625, 0.75, 0.625, 0.75, 0.625, 0.75, 0.625, 0.75, 0.625, 0.75, 0.625, 0.75, 0.625, 0.75, 0.625, 0.75, 0.625, 0.75, 0.625, 0.75, 0.625, 0.75, 0.625, 0.75, 0.625, 0.75, 0.625, 0.75, 0.625, 0.75, 0.0, 0.0, 0.0, 0.0, 0.0, 0.0, 0.0, 0.0, 0.3904, 0.5, 0.625, 0.5, 0.625, 0.4375, 0.0, 0.0, 0.625, 0.5, 0.625, 0.4375, 0.625, 0.4375, 0.625, 0.5, 0.3904, 0.5, 0.625, 0.5, 0.625, 0.5, 0.3904, 0.5, 0.3951, 0.75, 0.3951, 0.75, 0.39, 0.7514, 0.376, 0.7223, 0.6309, 0.75, 0.6309, 0.75, 0.625, 0.75, 0.625, 0.75, 0.3951, 0.5095, 0.3951, 0.75, 0.376, 0.7223, 0.3899, 0.5085, 0.625, 0.75, 0.625, 0.75, 0.6309, 0.75, 0.6309, 0.75, 0.625, 0.75, 0.625, 0.75, 0.625, 0.75, 0.625, 0.75, 0.376, 0.7223, 0.376, 0.7223, 0.3951, 0.75, 0.3951, 0.75, 0.4671, 0.3397, 0.5554, 0.5, 0.394, 0.5, 0.01032, 0.007508, 0.625, 0.7566, 0.625, 0.7517, 0.625, 0.75, 0.625, 0.7559, 0.625, 0.8125, 0.625, 0.7566, 0.625, 0.7559, 0.625, 0.8125, 0.625, 0.7517, 0.625, 0.7517, 0.625, 0.75, 0.625, 0.75, 0.3971, 0.7513, 0.3938, 0.7532, 0.39, 0.7514, 0.3951, 0.75, 0.625, 0.7517, 0.3971, 0.7513, 0.3951, 0.75, 0.625, 0.75, 0.3938, 0.7532, 0.3938, 0.8125, 0.3792, 0.7892, 0.39, 0.7514, 0.3951, 0.75, 0.625, 0.75, 0.625, 0.75, 0.3951, 0.75, 0.6269, 0.5, 0.6241, 0.5, 0.6001, 0.5, 0.5554, 0.5, 0.6309, 0.5095, 0.6309, 0.75, 0.625, 0.75, 0.625, 0.5095, 0.3899, 0.5085, 0.0, 0.0, 0.0, 0.0, 0.376, 0.7223, 0.6309, 0.5095, 0.6875, 0.5095, 0.6875, 0.75, 0.6309, 0.75, 0.6241, 0.5, 0.6269, 0.5, 0.6309, 0.5095, 0.625, 0.5095, 0.6269, 0.5, 0.6761, 0.4917, 0.6875, 0.5095, 0.6309, 0.5095, 0.625, 0.5095, 0.625, 0.5095, 0.6001, 0.5, 0.6241, 0.5, 0.3951, 0.5095, 0.3899, 0.5085, 0.394, 0.5, 0.3975, 0.5, 0.3899, 0.5085, 0.0, 0.0, 0.01032, 0.007508, 0.394, 0.5, 0.3975, 0.5, 0.6001, 0.5, 0.625, 0.5095, 0.3951, 0.5095, 0.3951, 0.5095, 0.625, 0.5095, 0.625, 0.75, 0.3951, 0.75, 0.5833, 0.5, 0.6667, 0.5, 0.6667, 0.5, 0.5833, 0.5, 0.8333, 0.5, 0.8333, 1.0, 0.8333, 1.0, 0.8333, 0.5, 1.0, 0.5, 1.0, 1.0, 0.9167, 1.0, 0.9167, 0.5, 0.9167, 0.5, 0.9167, 1.0, 0.8333, 1.0, 0.8333, 0.5, 0.8333, 1.0, 0.75, 1.0, 0.75, 1.0, 0.76, 1.0, 0.79, 1.0, 0.8333, 1.0, 0.79, 0.5, 0.79, 1.0, 0.76, 1.0, 0.76, 0.5, 1.0, 0.5, 0.9167, 0.5, 0.9167, 1.0, 1.0, 1.0, 0.9167, 0.5, 0.8333, 0.5, 0.8333, 1.0, 0.9167, 1.0, 0.8333, 0.5, 0.75, 0.5, 0.75, 1.0, 0.8333, 1.0, 0.75, 0.5, 0.6667, 0.5, 0.6667, 1.0, 0.75, 1.0, 0.6667, 0.5, 0.5833, 0.5, 0.5833, 1.0, 0.6667, 1.0, 0.5833, 0.5, 0.5, 0.5, 0.5, 1.0, 0.5833, 1.0, 0.75, 0.5, 0.6667, 0.5, 0.6667, 0.5, 0.75, 0.5, 0.6667, 1.0, 0.75, 1.0, 0.75, 1.0, 0.6667, 1.0, 0.9167, 0.5, 0.8333, 0.5, 0.8333, 0.5, 0.9167, 0.5, 0.8333, 1.0, 0.9167, 1.0, 0.9167, 1.0, 0.8333, 1.0, 0.6667, 0.5, 0.5833, 0.5, 0.5833, 0.5, 0.6667, 0.5, 0.5833, 1.0, 0.6667, 1.0, 0.6667, 1.0, 0.5833, 1.0, 0.8333, 0.5, 0.75, 0.5, 0.75, 0.5, 0.8333, 0.5, 0.75, 1.0, 0.8333, 1.0, 0.8333, 1.0, 0.75, 1.0, 1.0, 0.5, 0.9167, 0.5, 0.9167, 0.5, 1.0, 0.5, 0.5833, 0.5, 0.5, 0.5, 0.5, 0.5, 0.5833, 0.5, 0.9167, 1.0, 1.0, 1.0, 1.0, 1.0, 0.9167, 1.0, 0.5, 1.0, 0.5833, 1.0, 0.5833, 1.0, 0.5, 1.0, 0.75, 0.5, 0.75, 0.5, 0.76, 0.5, 0.79, 0.5, 0.8333, 0.5, 0.8333, 0.5, 0.6667, 0.5, 0.75, 0.5, 0.75, 0.5, 0.7314, 0.5, 0.6667, 0.5, 0.6667, 0.5, 0.6667, 1.0, 0.5833, 1.0, 0.5833, 0.5, 0.5833, 0.5, 0.5833, 1.0, 0.5, 1.0, 0.5, 0.5, 0.75, 1.0, 0.6667, 1.0, 0.6667, 1.0, 0.7314, 1.0, 0.75, 1.0, 0.6667, 1.0, 0.5833, 1.0, 0.5833, 1.0, 0.6667, 1.0, 0.7314, 0.5, 0.7314, 1.0, 0.6667, 1.0, 0.6667, 0.5, 0.5, 0.5, 0.5833, 0.5, 0.5833, 0.5, 0.5, 0.5, 0.5833, 1.0, 0.5, 1.0, 0.5, 1.0, 0.5833, 1.0, 0.79, 1.0, 0.79, 0.5, 0.8333, 0.5, 0.8333, 1.0, 0.5833, 0.5, 0.5833, 0.5, 0.6667, 0.5, 0.6667, 0.5, 0.8333, 0.5, 0.8333, 0.5, 0.8333, 1.0, 0.8333, 1.0, 1.0, 0.5, 0.9167, 0.5, 0.9167, 1.0, 1.0, 1.0, 0.9167, 0.5, 0.8333, 0.5, 0.8333, 1.0, 0.9167, 1.0, 0.8333, 1.0, 0.8333, 1.0, 0.79, 1.0, 0.76, 1.0, 0.75, 1.0, 0.75, 1.0, 0.79, 0.5, 0.76, 0.5, 0.76, 1.0, 0.79, 1.0, 1.0, 0.5, 1.0, 1.0, 0.9167, 1.0, 0.9167, 0.5, 0.9167, 0.5, 0.9167, 1.0, 0.8333, 1.0, 0.8333, 0.5, 0.8333, 0.5, 0.8333, 1.0, 0.75, 1.0, 0.75, 0.5, 0.75, 0.5, 0.75, 1.0, 0.6667, 1.0, 0.6667, 0.5, 0.6667, 0.5, 0.6667, 1.0, 0.5833, 1.0, 0.5833, 0.5, 0.5833, 0.5, 0.5833, 1.0, 0.5, 1.0, 0.5, 0.5, 0.75, 0.5, 0.75, 0.5, 0.6667, 0.5, 0.6667, 0.5, 0.6667, 1.0, 0.6667, 1.0, 0.75, 1.0, 0.75, 1.0, 0.9167, 0.5, 0.9167, 0.5, 0.8333, 0.5, 0.8333, 0.5, 0.8333, 1.0, 0.8333, 1.0, 0.9167, 1.0, 0.9167, 1.0, 0.6667, 0.5, 0.6667, 0.5, 0.5833, 0.5, 0.5833, 0.5, 0.5833, 1.0, 0.5833, 1.0, 0.6667, 1.0, 0.6667, 1.0, 0.8333, 0.5, 0.8333, 0.5, 0.75, 0.5, 0.75, 0.5, 0.75, 1.0, 0.75, 1.0, 0.8333, 1.0, 0.8333, 1.0, 1.0, 0.5, 1.0, 0.5, 0.9167, 0.5, 0.9167, 0.5, 0.5833, 0.5, 0.5833, 0.5, 0.5, 0.5, 0.5, 0.5, 0.9167, 1.0, 0.9167, 1.0, 1.0, 1.0, 1.0, 1.0, 0.5, 1.0, 0.5, 1.0, 0.5833, 1.0, 0.5833, 1.0, 0.75, 1.0, 0.75, 1.0, 0.7314, 1.0, 0.6667, 1.0, 0.6667, 1.0, 0.6667, 0.5, 0.5833, 0.5, 0.5833, 1.0, 0.6667, 1.0, 0.5833, 0.5, 0.5, 0.5, 0.5, 1.0, 0.5833, 1.0, 0.7314, 0.5, 0.6667, 0.5, 0.6667, 1.0, 0.7314, 1.0, 0.6667, 1.0, 0.6667, 1.0, 0.5833, 1.0, 0.5833, 1.0, 0.6667, 0.5, 0.6667, 0.5, 0.7314, 0.5, 0.75, 0.5, 0.75, 0.5, 0.5, 0.5, 0.5, 0.5, 0.5833, 0.5, 0.5833, 0.5, 0.5833, 1.0, 0.5833, 1.0, 0.5, 1.0, 0.5, 1.0, 0.79, 1.0, 0.8333, 1.0, 0.8333, 0.5, 0.79, 0.5, 0.76, 0.5, 0.7463, 0.5, 0.75, 0.5, 0.7314, 1.0, 0.7569, 1.0, 0.75, 1.0, 0.7314, 0.5, 0.7569, 0.5, 0.75, 0.5, 0.76, 1.0, 0.7463, 1.0, 0.75, 1.0, 0.7314, 1.0, 0.7314, 0.5, 0.76, 0.5, 0.76, 1.0, 0.76, 1.0, 0.76, 0.5, 0.7314, 0.5, 0.7314, 1.0, 0.75, 0.5, 0.8333, 0.5, 0.8333, 0.5, 0.79, 0.5, 0.76, 0.5, 0.75, 0.5])
me_cube_001.materials.append(mat_wood)
me_cube_001.materials.append(mat_metal)
me_cube_001.use_remesh_preserve_volume = False
me_cube_001.use_remesh_preserve_attributes = False
me_cube_001.use_mirror_vertex_groups = False
me_cube_001.update()
me_cube_003 = bpy.data.meshes.new('Cube.003')
me_cube_003.from_pydata([(0.0, 0.03474, -0.3215), (0.0, 0.03474, 0.01404), (0.0, -0.02387, -0.3215), (0.0, -0.02387, 0.01404), (0.02778, 0.02732, 0.01404), (0.0186, 0.03474, 0.01404), (0.0186, 0.03474, -0.3215), (0.02778, 0.02732, -0.3215), (0.0186, -0.02387, 0.01404), (0.02778, -0.01646, 0.01404), (0.02778, -0.01646, -0.3215), (0.0186, -0.02387, -0.3215), (0.04181, -0.07536, -0.0525), (0.02153, -0.07536, -0.06743), (0.02153, 0.05271, -0.06743), (0.04181, 0.05271, -0.0525), (0.04045, 0.05271, 0.02074), (0.04045, -0.07536, 0.02074), (0.02023, -0.07536, 0.02184), (0.02023, 0.05271, 0.02184), (0.009298, 0.03474, -0.3215), (0.009298, 0.03474, 0.01404), (0.009298, -0.02387, 0.01404), (0.009298, -0.02387, -0.3215), (0.0, -0.02387, -0.08771), (0.0, 0.03474, -0.08771), (0.0186, -0.02387, -0.08771), (0.02778, -0.01646, -0.08771), (0.02778, 0.02732, -0.08771), (0.0186, 0.03474, -0.08771), (0.009298, 0.03474, -0.08771), (0.009298, -0.02387, -0.08771), (0.004896, -0.07536, 0.02239), (0.004896, 0.05271, 0.02239), (0.005538, -0.07536, -0.06646), (0.006698, -0.07536, -0.0676), (0.006698, 0.05271, -0.0676), (0.005538, 0.05271, -0.06646)], [], [(23, 20, 6, 11), (24, 31, 30, 25), (6, 7, 10, 11), (28, 4, 9, 27), (26, 11, 10, 27), (28, 7, 6, 29), (30, 21, 5, 29), (13, 14, 15, 12), (15, 16, 17, 12), (19, 16, 15, 14), (17, 16, 19, 18), (17, 18, 13, 12), (14, 36, 37, 33, 19), (34, 32, 33, 37), (21, 1, 3, 22), (9, 4, 5, 8), (5, 21, 22, 8), (22, 21, 30, 31), (26, 8, 22, 31), (2, 0, 20, 23), (11, 26, 31, 23), (0, 25, 30, 20), (20, 30, 29, 6), (4, 28, 29, 5), (8, 26, 27, 9), (7, 28, 27, 10), (23, 31, 24, 2), (34, 35, 13, 18, 32), (18, 19, 33, 32), (36, 35, 34, 37), (35, 36, 14, 13)])
_uv = me_cube_003.uv_layers.new(name='UVMap')
_uv.uv.foreach_set('vector', [0.375, 0.833, 0.375, 0.417, 0.375, 0.4589, 0.375, 0.7911, 0.5378, 0.875, 0.5378, 0.833, 0.5378, 0.417, 0.5378, 0.375, 0.375, 0.4589, 0.375, 0.5316, 0.375, 0.7184, 0.375, 0.7911, 0.5378, 0.5316, 0.625, 0.5316, 0.625, 0.7184, 0.5378, 0.7184, 0.5378, 0.7911, 0.375, 0.7911, 0.375, 0.7184, 0.5378, 0.7184, 0.5378, 0.5316, 0.375, 0.5316, 0.375, 0.4589, 0.5378, 0.4589, 0.5378, 0.417, 0.625, 0.417, 0.625, 0.4589, 0.5378, 0.4589, 0.6156, 0.125, 0.6156, 0.0, 0.625, 0.0, 0.625, 0.125, 0.6375, 0.5, 0.7942, 0.5, 0.7942, 0.625, 0.6375, 0.625, 0.7942, 0.5, 0.7942, 0.5, 0.625, 0.0, 0.6156, 0.0, 0.7942, 0.625, 0.7942, 0.5, 0.7942, 0.5, 0.7942, 0.625, 0.7942, 0.625, 0.7942, 0.625, 0.6156, 0.125, 0.625, 0.125, 0.6156, 0.0, 0.562, 0.0, 0.5608, 0.006398, 0.7942, 0.5, 0.7942, 0.5, 0.5608, 0.1314, 0.7942, 0.625, 0.7942, 0.5, 0.5608, 0.006398, 0.625, 0.417, 0.625, 0.375, 0.625, 0.875, 0.625, 0.833, 0.625, 0.7184, 0.625, 0.5316, 0.625, 0.4589, 0.625, 0.7911, 0.625, 0.4589, 0.625, 0.417, 0.625, 0.833, 0.625, 0.7911, 0.625, 0.833, 0.625, 0.417, 0.5378, 0.417, 0.5378, 0.833, 0.5378, 0.7911, 0.625, 0.7911, 0.625, 0.833, 0.5378, 0.833, 0.375, 0.875, 0.375, 0.375, 0.375, 0.417, 0.375, 0.833, 0.375, 0.7911, 0.5378, 0.7911, 0.5378, 0.833, 0.375, 0.833, 0.375, 0.375, 0.5378, 0.375, 0.5378, 0.417, 0.375, 0.417, 0.375, 0.417, 0.5378, 0.417, 0.5378, 0.4589, 0.375, 0.4589, 0.625, 0.5316, 0.5378, 0.5316, 0.5378, 0.4589, 0.625, 0.4589, 0.625, 0.7911, 0.5378, 0.7911, 0.5378, 0.7184, 0.625, 0.7184, 0.375, 0.5316, 0.5378, 0.5316, 0.5378, 0.7184, 0.375, 0.7184, 0.375, 0.833, 0.5378, 0.833, 0.5378, 0.875, 0.375, 0.875, 0.5608, 0.1314, 0.562, 0.125, 0.6156, 0.125, 0.7942, 0.625, 0.7942, 0.625, 0.7942, 0.625, 0.7942, 0.5, 0.7942, 0.5, 0.7942, 0.625, 0.562, 0.0, 0.562, 0.125, 0.5608, 0.1314, 0.5608, 0.006398, 0.562, 0.125, 0.562, 0.0, 0.6156, 0.0, 0.6156, 0.125])
me_cube_003.materials.append(mat_metal)
me_cube_003.use_remesh_preserve_volume = False
me_cube_003.use_remesh_preserve_attributes = False
me_cube_003.use_mirror_vertex_groups = False
me_cube_003.update()
me_cube_005 = bpy.data.meshes.new('Cube.005')
me_cube_005.from_pydata([(-0.06827, 0.1353, 0.3012), (-0.06827, 0.1353, 0.3632), (-0.06827, 0.1556, 0.3012), (-0.06827, 0.1556, 0.3632), (0.06827, 0.1353, 0.3012), (0.06827, 0.1353, 0.3632), (0.06827, 0.1556, 0.3012), (0.06827, 0.1556, 0.3632)], [], [(0, 1, 3, 2), (2, 3, 7, 6), (6, 7, 5, 4), (4, 5, 1, 0), (2, 6, 4, 0), (7, 3, 1, 5)])
_uv = me_cube_005.uv_layers.new(name='UVMap')
_uv.uv.foreach_set('vector', [0.375, 0.0, 0.625, 0.0, 0.625, 0.25, 0.375, 0.25, 0.375, 0.25, 0.625, 0.25, 0.625, 0.5, 0.375, 0.5, 0.375, 0.5, 0.625, 0.5, 0.625, 0.75, 0.375, 0.75, 0.375, 0.75, 0.625, 0.75, 0.625, 1.0, 0.375, 1.0, 0.125, 0.5, 0.375, 0.5, 0.375, 0.75, 0.125, 0.75, 0.625, 0.5, 0.875, 0.5, 0.875, 0.75, 0.625, 0.75])
me_cube_005.use_remesh_preserve_volume = False
me_cube_005.use_remesh_preserve_attributes = False
me_cube_005.use_mirror_vertex_groups = False
me_cube_005.update()
me_cube_015 = bpy.data.meshes.new('Cube.015')
me_cube_015.from_pydata([(-1.0, -0.6136, -1.0), (-1.0, -1.0, -0.6136), (-1.0, -0.8068, -0.9482), (-1.0, -0.9482, -0.8068), (-1.0, -1.0, 0.6136), (-1.0, -0.6136, 1.0), (-1.0, -0.9482, 0.8068), (-1.0, -0.8068, 0.9482), (-1.0, 2.724, -0.6136), (-1.0, 2.337, -1.0), (-1.0, 2.672, -0.8068), (-1.0, 2.53, -0.9482), (-1.0, 2.337, 1.0), (-1.0, 2.724, 0.6136), (-1.0, 2.53, 0.9482), (-1.0, 2.672, 0.8068), (1.765, -1.0, -0.6136), (1.765, -0.6136, -1.0), (1.765, -0.9482, -0.8068), (1.765, -0.8068, -0.9482), (1.765, -0.6136, 1.0), (1.765, -1.0, 0.6136), (1.765, -0.8068, 0.9482), (1.765, -0.9482, 0.8068), (1.765, 2.337, -1.0), (1.765, 2.724, -0.6136), (1.765, 2.53, -0.9482), (1.765, 2.672, -0.8068), (1.765, 2.724, 0.6136), (1.765, 2.337, 1.0), (1.765, 2.672, 0.8068), (1.765, 2.53, 0.9482), (0.3023, 2.337, -1.0), (0.3023, 2.53, -0.9482), (0.3023, 2.672, -0.8068), (0.3023, 2.724, -0.6136), (0.3023, 2.337, 1.0), (0.3023, 2.53, 0.9482), (0.3023, 2.672, 0.8068), (0.3023, 2.724, 0.6136), (0.3023, -0.6136, -1.0), (0.3023, -0.8068, -0.9482), (0.3023, -0.9482, -0.8068), (0.3023, -1.0, -0.6136), (0.3023, -0.6136, 1.0), (0.3023, -0.8068, 0.9482), (0.3023, -0.9482, 0.8068), (0.3023, -1.0, 0.6136), (1.794, 2.673, -1.029), (1.794, 2.463, -1.086), (0.2724, 2.673, -1.029), (1.794, 2.827, -0.8759), (0.2724, 2.827, -0.8759), (1.794, 2.883, -0.6661), (0.2724, 2.883, -0.6661), (0.2724, 2.463, 1.086), (1.794, 2.463, 1.086), (1.794, 2.673, 1.029), (1.794, 2.827, 0.8759), (1.794, 2.883, 0.6661), (0.2724, -0.7399, -1.086), (1.794, -0.7399, -1.086), (1.794, -0.9497, -1.029), (1.794, -1.103, -0.8759), (1.794, -1.159, -0.6661), (1.794, -0.9497, 1.029), (1.794, -0.7399, 1.086), (0.2724, -0.9497, 1.029), (1.794, -1.103, 0.8759), (0.2724, -1.103, 0.8759), (1.794, -1.159, 0.6661), (0.2724, -1.159, 0.6661), (0.2724, 2.463, -1.086), (0.2724, 2.673, 1.029), (0.2724, 2.827, 0.8759), (0.2724, 2.883, 0.6661), (0.2724, -0.9497, -1.029), (0.2724, -1.103, -0.8759), (0.2724, -1.159, -0.6661), (0.2724, -0.7399, 1.086)], [], [(43, 47, 4, 1), (24, 26, 27, 25, 28, 30, 31, 29, 20, 22, 23, 21, 16, 18, 19, 17), (36, 12, 5, 44), (0, 2, 3, 1, 4, 6, 7, 5, 12, 14, 15, 13, 8, 10, 11, 9), (41, 40, 60, 76), (32, 9, 11, 33), (33, 11, 10, 34), (34, 10, 8, 35), (42, 41, 76, 77), (31, 30, 58, 57), (18, 16, 64, 63), (43, 42, 77, 78), (24, 17, 61, 49), (26, 24, 49, 48), (44, 5, 7, 45), (45, 7, 6, 46), (46, 6, 4, 47), (44, 45, 67, 79), (9, 32, 40, 0), (45, 46, 69, 67), (29, 31, 57, 56), (47, 43, 78, 71), (3, 42, 43, 1), (2, 41, 42, 3), (0, 40, 41, 2), (15, 38, 39, 13), (14, 37, 38, 15), (12, 36, 37, 14), (19, 18, 63, 62), (46, 47, 71, 69), (36, 44, 79, 55), (8, 13, 39, 35), (40, 32, 72, 60), (21, 23, 68, 70), (54, 75, 59, 53), (55, 56, 57, 73), (73, 57, 58, 74), (74, 58, 59, 75), (60, 61, 62, 76), (76, 62, 63, 77), (77, 63, 64, 78), (72, 49, 61, 60), (68, 69, 71, 70), (65, 67, 69, 68), (66, 79, 67, 65), (51, 52, 54, 53), (48, 50, 52, 51), (49, 72, 50, 48), (56, 55, 79, 66), (64, 70, 71, 78), (22, 20, 66, 65), (39, 38, 74, 75), (27, 26, 48, 51), (30, 28, 59, 58), (16, 21, 70, 64), (38, 37, 73, 74), (20, 29, 56, 66), (37, 36, 55, 73), (28, 25, 53, 59), (34, 35, 54, 52), (25, 27, 51, 53), (23, 22, 65, 68), (33, 34, 52, 50), (17, 19, 62, 61), (32, 33, 50, 72), (35, 39, 75, 54)])
_uv = me_cube_015.uv_layers.new(name='UVMap')
_uv.uv.foreach_set('vector', [0.4233, 0.8372, 0.5767, 0.8372, 0.5767, 1.0, 0.4233, 1.0, 0.375, 0.5259, 0.3815, 0.513, 0.3992, 0.5035, 0.4233, 0.5, 0.5767, 0.5, 0.6008, 0.5035, 0.6185, 0.513, 0.625, 0.5259, 0.625, 0.7241, 0.6185, 0.737, 0.6008, 0.7465, 0.5767, 0.75, 0.4233, 0.75, 0.3992, 0.7465, 0.3815, 0.737, 0.375, 0.7241, 0.7122, 0.5259, 0.875, 0.5259, 0.875, 0.7241, 0.7122, 0.7241, 0.375, 0.02594, 0.3815, 0.01297, 0.3992, 0.003476, 0.4233, 0.0, 0.5767, 0.0, 0.6008, 0.003476, 0.6185, 0.01297, 0.625, 0.02594, 0.625, 0.2241, 0.6185, 0.237, 0.6008, 0.2465, 0.5767, 0.25, 0.4233, 0.25, 0.3992, 0.2465, 0.3815, 0.237, 0.375, 0.2241, 0.2878, 0.737, 0.2878, 0.7241, 0.2878, 0.7241, 0.2878, 0.737, 0.2878, 0.5259, 0.125, 0.5259, 0.125, 0.513, 0.2878, 0.513, 0.2878, 0.513, 0.125, 0.513, 0.125, 0.5, 0.2878, 0.5, 0.3992, 0.4128, 0.3992, 0.25, 0.4233, 0.25, 0.4233, 0.4128, 0.2878, 0.75, 0.2878, 0.737, 0.2878, 0.737, 0.2878, 0.75, 0.6185, 0.513, 0.6008, 0.5035, 0.6008, 0.5035, 0.6185, 0.513, 0.3992, 0.7465, 0.4233, 0.75, 0.4233, 0.75, 0.3992, 0.7465, 0.4233, 0.8372, 0.3992, 0.8372, 0.3992, 0.8372, 0.4233, 0.8372, 0.375, 0.5259, 0.375, 0.7241, 0.375, 0.7241, 0.375, 0.5259, 0.3815, 0.513, 0.375, 0.5259, 0.375, 0.5259, 0.3815, 0.513, 0.7122, 0.7241, 0.875, 0.7241, 0.875, 0.737, 0.7122, 0.737, 0.7122, 0.737, 0.875, 0.737, 0.875, 0.75, 0.7122, 0.75, 0.6008, 0.8372, 0.6008, 1.0, 0.5767, 1.0, 0.5767, 0.8372, 0.7122, 0.7241, 0.7122, 0.737, 0.7122, 0.737, 0.7122, 0.7241, 0.125, 0.5259, 0.2878, 0.5259, 0.2878, 0.7241, 0.125, 0.7241, 0.7122, 0.737, 0.7122, 0.75, 0.7122, 0.75, 0.7122, 0.737, 0.625, 0.5259, 0.6185, 0.513, 0.6185, 0.513, 0.625, 0.5259, 0.5767, 0.8372, 0.4233, 0.8372, 0.4233, 0.8372, 0.5767, 0.8372, 0.3992, 1.0, 0.3992, 0.8372, 0.4233, 0.8372, 0.4233, 1.0, 0.125, 0.737, 0.2878, 0.737, 0.2878, 0.75, 0.125, 0.75, 0.125, 0.7241, 0.2878, 0.7241, 0.2878, 0.737, 0.125, 0.737, 0.6008, 0.25, 0.6008, 0.4128, 0.5767, 0.4128, 0.5767, 0.25, 0.875, 0.513, 0.7122, 0.513, 0.7122, 0.5, 0.875, 0.5, 0.875, 0.5259, 0.7122, 0.5259, 0.7122, 0.513, 0.875, 0.513, 0.3815, 0.737, 0.3992, 0.7465, 0.3992, 0.7465, 0.3815, 0.737, 0.6008, 0.8372, 0.5767, 0.8372, 0.5767, 0.8372, 0.6008, 0.8372, 0.7122, 0.5259, 0.7122, 0.7241, 0.7122, 0.7241, 0.7122, 0.5259, 0.4233, 0.25, 0.5767, 0.25, 0.5767, 0.4128, 0.4233, 0.4128, 0.2878, 0.7241, 0.2878, 0.5259, 0.2878, 0.5259, 0.2878, 0.7241, 0.5767, 0.75, 0.6008, 0.7465, 0.6008, 0.7465, 0.5767, 0.75, 0.4233, 0.4128, 0.5767, 0.4128, 0.5767, 0.5, 0.4233, 0.5, 0.7122, 0.5259, 0.625, 0.5259, 0.625, 0.513, 0.7122, 0.513, 0.7122, 0.513, 0.625, 0.513, 0.625, 0.5, 0.7122, 0.5, 0.6008, 0.4128, 0.6008, 0.5, 0.5767, 0.5, 0.5767, 0.4128, 0.2878, 0.7241, 0.375, 0.7241, 0.375, 0.737, 0.2878, 0.737, 0.2878, 0.737, 0.375, 0.737, 0.375, 0.75, 0.2878, 0.75, 0.3992, 0.8372, 0.3992, 0.75, 0.4233, 0.75, 0.4233, 0.8372, 0.2878, 0.5259, 0.375, 0.5259, 0.375, 0.7241, 0.2878, 0.7241, 0.6008, 0.75, 0.6008, 0.8372, 0.5767, 0.8372, 0.5767, 0.75, 0.625, 0.737, 0.7122, 0.737, 0.7122, 0.75, 0.625, 0.75, 0.625, 0.7241, 0.7122, 0.7241, 0.7122, 0.737, 0.625, 0.737, 0.3992, 0.5, 0.3992, 0.4128, 0.4233, 0.4128, 0.4233, 0.5, 0.375, 0.513, 0.2878, 0.513, 0.2878, 0.5, 0.375, 0.5, 0.375, 0.5259, 0.2878, 0.5259, 0.2878, 0.513, 0.375, 0.513, 0.625, 0.5259, 0.7122, 0.5259, 0.7122, 0.7241, 0.625, 0.7241, 0.4233, 0.75, 0.5767, 0.75, 0.5767, 0.8372, 0.4233, 0.8372, 0.6185, 0.737, 0.625, 0.7241, 0.625, 0.7241, 0.6185, 0.737, 0.5767, 0.4128, 0.6008, 0.4128, 0.6008, 0.4128, 0.5767, 0.4128, 0.3992, 0.5035, 0.3815, 0.513, 0.3815, 0.513, 0.3992, 0.5035, 0.6008, 0.5035, 0.5767, 0.5, 0.5767, 0.5, 0.6008, 0.5035, 0.4233, 0.75, 0.5767, 0.75, 0.5767, 0.75, 0.4233, 0.75, 0.7122, 0.5, 0.7122, 0.513, 0.7122, 0.513, 0.7122, 0.5, 0.625, 0.7241, 0.625, 0.5259, 0.625, 0.5259, 0.625, 0.7241, 0.7122, 0.513, 0.7122, 0.5259, 0.7122, 0.5259, 0.7122, 0.513, 0.5767, 0.5, 0.4233, 0.5, 0.4233, 0.5, 0.5767, 0.5, 0.3992, 0.4128, 0.4233, 0.4128, 0.4233, 0.4128, 0.3992, 0.4128, 0.4233, 0.5, 0.3992, 0.5035, 0.3992, 0.5035, 0.4233, 0.5, 0.6008, 0.7465, 0.6185, 0.737, 0.6185, 0.737, 0.6008, 0.7465, 0.2878, 0.513, 0.2878, 0.5, 0.2878, 0.5, 0.2878, 0.513, 0.375, 0.7241, 0.3815, 0.737, 0.3815, 0.737, 0.375, 0.7241, 0.2878, 0.5259, 0.2878, 0.513, 0.2878, 0.513, 0.2878, 0.5259, 0.4233, 0.4128, 0.5767, 0.4128, 0.5767, 0.4128, 0.4233, 0.4128])
me_cube_015.use_remesh_preserve_volume = False
me_cube_015.use_remesh_preserve_attributes = False
me_cube_015.use_mirror_vertex_groups = False
me_cube_015.update()

# ---- objects
ob_body = bpy.data.objects.new('Body', me_cube_001)
ob_foregrip = bpy.data.objects.new('Foregrip', me_cube_003)
ob_boolean_rail = bpy.data.objects.new('Boolean_Rail', me_cube_005)
ob_boolean_shell_ejection_port = bpy.data.objects.new('Boolean_Shell_Ejection_Port', me_cube_015)

# ---- transforms, parenting, visibility, modifiers, constraints
ob_body.location = (0.0, -0.3049, 0.04279)
ob_body.lineart.crease_threshold = 0.0
_m = ob_body.modifiers.new('Subdivision', 'SUBSURF')
_m.uv_smooth = 'PRESERVE_CORNERS'
_m.show_only_control_edges = False
_m = ob_body.modifiers.new('Boolean', 'BOOLEAN')
_m.object = ob_boolean_rail
_m.solver = 'FAST'
_m = ob_body.modifiers.new('Mirror', 'MIRROR')
_m.use_clip = True
ob_foregrip.location = (0.0, -1.227, 0.04279)
ob_foregrip.lineart.crease_threshold = 0.0
_m = ob_foregrip.modifiers.new('Mirror', 'MIRROR')
_m.use_clip = True
ob_boolean_rail.location = (0.0, -0.402, 0.02638)
ob_boolean_rail.scale = (0.6202, 0.2807, 0.3458)
ob_boolean_rail.lineart.crease_threshold = 0.0
_m = ob_boolean_rail.modifiers.new('Array', 'ARRAY')
_m.count = 10
_m.constant_offset_displace = (0.0, 0.0, 0.0)
_m.relative_offset_displace = (0.0, -2.0, 0.0)
ob_boolean_shell_ejection_port.location = (-0.03523, -0.4935, 0.0933)
ob_boolean_shell_ejection_port.scale = (0.02176, 0.07766, 0.02423)
ob_boolean_shell_ejection_port.lineart.crease_threshold = 0.0

# ---- collection membership
col_collection.objects.link(ob_body)
col_collection.objects.link(ob_foregrip)
col_booleans.objects.link(ob_boolean_rail)
col_booleans.objects.link(ob_boolean_shell_ejection_port)

# ---- scene / render settings (as saved in the file)
scene.frame_start = 1; scene.frame_end = 250; scene.frame_set(1)
scene.render.engine = 'BLENDER_EEVEE_NEXT'
scene.cycles.use_denoising = False
scene.cycles.samples = 128
scene.cycles.sampling_pattern = 'TABULATED_SOBOL'
scene.cycles.use_adaptive_sampling = False
scene.cycles.use_light_tree = False
scene.view_settings.view_transform = 'Filmic'
bpy.context.view_layer.update()

# ---- added for rendering (the .blend has no active camera and no usable light): camera, sun
cam_auto = bpy.data.cameras.new('AutoCamera')
cam_auto.lens = 50.0
cam_auto.sensor_width = 36.0
cam_auto.clip_end = 1000.0
ob_auto_camera = bpy.data.objects.new('AutoCamera', cam_auto)
scene.collection.objects.link(ob_auto_camera)
ob_auto_camera.location = (1.93855, -2.79547, 1.48196)
ob_auto_camera.rotation_euler = (1.09748, -7.21219e-08, 0.694738)
scene.camera = ob_auto_camera
light_auto_sun = bpy.data.lights.new('AutoSun', 'SUN')
light_auto_sun.energy = 3.0
light_auto_sun.angle = 0.0523599
ob_auto_sun = bpy.data.objects.new('AutoSun', light_auto_sun)
scene.collection.objects.link(ob_auto_sun)
ob_auto_sun.rotation_euler = (0.872665, 0.174533, 0.523599)
bpy.context.view_layer.update()

